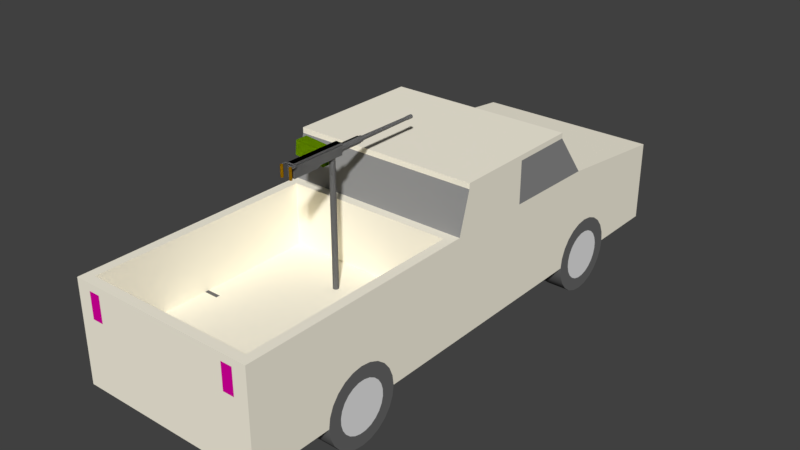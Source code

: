 # Source: pickup.blend  (saved by Blender 2.78.0; exported with 4.5.12 LTS)
import bpy
from mathutils import Matrix  # noqa: F401  (used for matrix-valued properties, if any)

bpy.ops.wm.read_factory_settings(use_empty=True)
scene = bpy.context.scene
scene.name = 'Scene'

# ---- collections
col_collection_1 = bpy.data.collections.new('Collection 1'); scene.collection.children.link(col_collection_1)

# ---- materials (node trees are filled in below, after node groups)
mat_wood = bpy.data.materials.new('WOOD')
mat_wood.alpha_threshold = 0.0
mat_wood.use_transparent_shadow = False
mat_wood.diffuse_color = (0.5, 0.25, 0.0, 1.0)
mat_wood.roughness = 0.5
mat_hmg = bpy.data.materials.new('HMG')
mat_hmg.alpha_threshold = 0.0
mat_hmg.use_transparent_shadow = False
mat_hmg.diffuse_color = (0.2843, 0.2843, 0.2843, 1.0)
mat_hmg.roughness = 0.5
mat_kali = bpy.data.materials.new('KALI')
mat_kali.alpha_threshold = 0.0
mat_kali.use_transparent_shadow = False
mat_kali.diffuse_color = (0.25, 0.5, 0.0, 1.0)
mat_kali.roughness = 0.5
mat_wheel = bpy.data.materials.new('WHEEL')
mat_wheel.alpha_threshold = 0.0
mat_wheel.use_transparent_shadow = False
mat_wheel.diffuse_color = (0.8333, 0.8333, 0.8333, 1.0)
mat_wheel.roughness = 0.5
mat_tire = bpy.data.materials.new('TIRE')
mat_tire.alpha_threshold = 0.0
mat_tire.use_transparent_shadow = False
mat_tire.diffuse_color = (0.1471, 0.1471, 0.1471, 1.0)
mat_tire.roughness = 0.5
mat_lightred = bpy.data.materials.new('LIGHTRED')
mat_lightred.alpha_threshold = 0.0
mat_lightred.use_transparent_shadow = False
mat_lightred.diffuse_color = (0.75, 0.0, 0.3725, 1.0)
mat_lightred.roughness = 0.5
mat_sable = bpy.data.materials.new('SABLE')
mat_sable.alpha_threshold = 0.0
mat_sable.use_transparent_shadow = False
mat_sable.diffuse_color = (1.0, 0.949, 0.8, 1.0)
mat_sable.roughness = 0.5

# ---- material node trees

# ---- world
world_world = bpy.data.worlds.new('World'); scene.world = world_world
world_world.color = (0.05088, 0.05088, 0.05088)
world_world.use_sun_shadow = False
world_world.sun_shadow_jitter_overblur = 0.0
world_world.cycles.sampling_method = 'MANUAL'

# ---- cameras
cam_skp_camera_last_saved_sketchup_view = bpy.data.cameras.new('skp_camera_Last_Saved_SketchUp_View')
cam_skp_camera_last_saved_sketchup_view.clip_start = 1.0
cam_skp_camera_last_saved_sketchup_view.lens = float('inf')
cam_skp_camera_last_saved_sketchup_view.sensor_width = 32.0
cam_skp_camera_last_saved_sketchup_view.sensor_height = 18.0
cam_skp_camera_last_saved_sketchup_view.dof.focus_distance = 0.0
cam_skp_camera_last_saved_sketchup_view.dof.aperture_fstop = 128.0
cam_skp_camera_last_saved_sketchup_view.dof.aperture_blades = 6

# ---- meshes
me_id176 = bpy.data.meshes.new('ID176')
me_id176.from_pydata([(0.137, 0.2003, 5.202e-06), (0.137, 0.9534, 4.488e-05), (0.0, 0.5769, 0.0), (0.484, 1.154, 0.0001188), (0.484, 0.0, 5.805e-05), (0.8787, 1.084, 0.0001873), (0.8787, 0.06958, 0.0001338), (1.136, 0.7772, 0.0002182), (1.136, 0.3765, 0.0001971), (1.136, 0.3765, 0.0001971), (0.8787, 0.06958, 0.0001338), (1.136, 0.7772, 0.0002182), (0.8787, 1.084, 0.0001873), (0.484, 0.0, 5.805e-05), (0.484, 1.154, 0.0001188), (0.137, 0.2003, 5.202e-06), (0.137, 0.9534, 4.488e-05), (0.0, 0.5769, 0.0), (0.137, 0.9534, 4.488e-05), (0.4849, 1.154, -4.578), (0.1379, 0.9536, -4.579), (0.484, 1.154, 0.0001188), (0.484, 1.154, 0.0001188), (0.137, 0.9534, 4.488e-05), (0.4849, 1.154, -4.578), (0.1379, 0.9536, -4.579), (0.0008366, 0.5771, -4.579), (0.0, 0.5769, 0.0), (0.0008366, 0.5771, -4.579), (0.0, 0.5769, 0.0), (0.1379, 0.2006, -4.579), (0.137, 0.2003, 5.202e-06), (0.1379, 0.2006, -4.579), (0.137, 0.2003, 5.202e-06), (0.4849, 0.0002413, -4.579), (0.484, 0.0, 5.805e-05), (0.484, 0.0, 5.805e-05), (0.4849, 0.0002413, -4.579), (0.8795, 0.06982, -4.578), (0.8787, 0.06958, 0.0001338), (0.8787, 0.06958, 0.0001338), (0.8795, 0.06982, -4.578), (1.136, 0.3765, 0.0001971), (1.137, 0.3768, -4.578), (1.137, 0.3768, -4.578), (1.136, 0.3765, 0.0001971), (1.136, 0.7772, 0.0002182), (1.137, 0.7775, -4.578), (1.137, 0.7775, -4.578), (1.136, 0.7772, 0.0002182), (0.8787, 1.084, 0.0001873), (0.8795, 1.084, -4.578), (0.8795, 1.084, -4.578), (0.8787, 1.084, 0.0001873), (0.1379, 0.9536, -4.579), (0.1379, 0.2006, -4.579), (0.0008366, 0.5771, -4.579), (0.4849, 1.154, -4.578), (0.4849, 0.0002413, -4.579), (0.8795, 1.084, -4.578), (0.8795, 0.06982, -4.578), (1.137, 0.7775, -4.578), (1.137, 0.3768, -4.578), (1.137, 0.3768, -4.578), (1.137, 0.7775, -4.578), (0.8795, 0.06982, -4.578), (0.8795, 1.084, -4.578), (0.4849, 0.0002413, -4.579), (0.4849, 1.154, -4.578), (0.1379, 0.2006, -4.579), (0.1379, 0.9536, -4.579), (0.0008366, 0.5771, -4.579)], [], [(0, 1, 2), (1, 0, 3), (3, 0, 4), (3, 4, 5), (5, 4, 6), (5, 6, 7), (7, 6, 8), (9, 10, 11), (11, 10, 12), (10, 13, 12), (12, 13, 14), (13, 15, 14), (14, 15, 16), (17, 16, 15), (18, 19, 20), (19, 18, 21), (22, 23, 24), (25, 24, 23), (18, 26, 27), (26, 18, 20), (25, 23, 28), (29, 28, 23), (27, 30, 31), (30, 27, 26), (28, 29, 32), (33, 32, 29), (34, 31, 30), (31, 34, 35), (36, 37, 33), (32, 33, 37), (38, 35, 34), (35, 38, 39), (40, 41, 36), (37, 36, 41), (38, 42, 39), (42, 38, 43), (44, 41, 45), (40, 45, 41), (43, 46, 42), (46, 43, 47), (48, 44, 49), (45, 49, 44), (47, 50, 46), (50, 47, 51), (52, 48, 53), (49, 53, 48), (21, 51, 19), (51, 21, 50), (53, 22, 52), (24, 52, 22), (54, 55, 56), (55, 54, 57), (55, 57, 58), (58, 57, 59), (58, 59, 60), (60, 59, 61), (60, 61, 62), (63, 64, 65), (64, 66, 65), (65, 66, 67), (66, 68, 67), (67, 68, 69), (68, 70, 69), (71, 69, 70)])
me_id176.polygons.foreach_set('use_smooth', [0, 0, 0, 0, 0, 0, 0, 0, 0, 0, 0, 0, 0, 0, 1, 1, 1, 1, 1, 1, 1, 1, 1, 1, 1, 1, 1, 1, 1, 1, 1, 1, 1, 1, 1, 1, 1, 1, 1, 1, 1, 1, 1, 1, 1, 1, 1, 1, 1, 1, 0, 0, 0, 0, 0, 0, 0, 0, 0, 0, 0, 0, 0, 0])
me_id176.materials.append(mat_wood)
me_id176.use_remesh_preserve_volume = False
me_id176.use_remesh_preserve_attributes = False
me_id176.use_mirror_vertex_groups = False
me_id176.update()
me_id169 = bpy.data.meshes.new('ID169')
me_id169.from_pydata([(1.969, 5.037, 0.0001799), (1.969, 0.0001635, 0.6418), (1.969, 0.0001635, 0.0001799), (1.969, 5.037, 0.6418), (1.969, 5.037, 0.6418), (1.969, 5.037, 0.0001799), (1.969, 0.0001635, 0.6418), (1.969, 0.0001635, 0.0001799), (1.969, 0.0001635, 0.0001799), (0.0008366, 0.0, 0.6416), (0.0004769, 0.0, 0.0), (1.969, 0.0001635, 0.6418), (1.969, 0.0001635, 0.6418), (1.969, 0.0001635, 0.0001799), (0.0008366, 0.0, 0.6416), (0.0004769, 0.0, 0.0), (1.324, 4.329, 0.6417), (1.969, 0.0001635, 0.0001799), (1.324, 0.7074, 0.6417), (1.969, 5.037, 0.0001799), (1.969, 5.037, 0.0001799), (1.324, 4.329, 0.6417), (1.969, 0.0001635, 0.0001799), (1.324, 0.7074, 0.6417), (0.0, 5.036, 0.6416), (1.969, 5.037, 0.0001799), (0.0004769, 5.036, 0.0), (1.969, 5.037, 0.6418), (1.969, 5.037, 0.6418), (0.0, 5.036, 0.6416), (1.969, 5.037, 0.0001799), (0.0004769, 5.036, 0.0), (1.969, 0.0001635, 0.6418), (0.2576, 0.7074, 0.6417), (0.0008366, 0.0, 0.6416), (1.324, 0.7074, 0.6417), (1.324, 4.329, 0.6417), (1.969, 5.037, 0.6418), (0.2576, 4.329, 0.6417), (0.0, 5.036, 0.6416), (1.324, 4.329, 0.6417), (0.2576, 4.329, 0.6417), (1.969, 5.037, 0.6418), (0.0, 5.036, 0.6416), (1.969, 0.0001635, 0.6418), (1.324, 0.7074, 0.6417), (0.2576, 0.7074, 0.6417), (0.0008366, 0.0, 0.6416), (0.2576, 0.7074, 0.6417), (0.0004769, 0.0, 0.0), (0.0008366, 0.0, 0.6416), (0.0008366, 0.0, 0.6416), (0.0004769, 0.0, 0.0), (0.2576, 0.7074, 0.6417), (1.969, 0.0001635, 0.0001799), (0.0004769, 0.0, 0.0), (1.324, 0.7074, 0.6417), (1.324, 0.7074, 0.6417), (0.0004769, 0.0, 0.0), (1.969, 0.0001635, 0.0001799), (1.969, 5.037, 0.0001799), (1.324, 4.329, 0.6417), (0.0004769, 5.036, 0.0), (0.0004769, 5.036, 0.0), (1.324, 4.329, 0.6417), (1.969, 5.037, 0.0001799), (0.0004769, 5.036, 0.0), (0.2576, 4.329, 0.6417), (0.0, 5.036, 0.6416), (0.0, 5.036, 0.6416), (0.2576, 4.329, 0.6417), (0.0004769, 5.036, 0.0), (1.324, 0.7074, 0.6417), (0.0004769, 0.0, 0.0), (0.2576, 0.7074, 0.6417), (0.2576, 0.7074, 0.6417), (0.0004769, 0.0, 0.0), (1.324, 0.7074, 0.6417), (1.324, 4.329, 0.6417), (0.2576, 4.329, 0.6417), (0.0004769, 5.036, 0.0), (0.0004769, 5.036, 0.0), (0.2576, 4.329, 0.6417), (1.324, 4.329, 0.6417)], [], [(0, 1, 2), (1, 0, 3), (4, 5, 6), (7, 6, 5), (8, 9, 10), (9, 8, 11), (12, 13, 14), (15, 14, 13), (16, 17, 18), (17, 16, 19), (20, 21, 22), (23, 22, 21), (24, 25, 26), (25, 24, 27), (28, 29, 30), (31, 30, 29), (32, 33, 34), (33, 32, 35), (35, 32, 36), (36, 32, 37), (38, 37, 39), (37, 38, 36), (40, 41, 42), (43, 42, 41), (42, 44, 40), (40, 44, 45), (45, 44, 46), (47, 46, 44), (48, 49, 50), (51, 52, 53), (54, 55, 56), (57, 58, 59), (60, 61, 62), (63, 64, 65), (66, 67, 68), (69, 70, 71), (72, 73, 74), (75, 76, 77), (78, 79, 80), (81, 82, 83)])
me_id169.materials.append(mat_hmg)
me_id169.use_remesh_preserve_volume = False
me_id169.use_remesh_preserve_attributes = False
me_id169.use_mirror_vertex_groups = False
me_id169.update()
me_id160 = bpy.data.meshes.new('ID160')
me_id160.from_pydata([(0.0, 13.16, 5.849), (0.0, 0.0, 0.0), (1.287e-05, 0.0, 5.849), (0.0, 13.16, 0.0), (0.0, 13.16, 0.0), (0.0, 13.16, 5.849), (0.0, 0.0, 0.0), (1.287e-05, 0.0, 5.849), (0.0, 13.16, 0.0), (5.141, 13.16, 5.849), (5.141, 13.16, -5.658e-06), (0.0, 13.16, 5.849), (0.0, 13.16, 5.849), (0.0, 13.16, 0.0), (5.141, 13.16, 5.849), (5.141, 13.16, -5.658e-06), (5.141, 13.16, -5.658e-06), (0.0, 0.0, 0.0), (0.0, 13.16, 0.0), (5.141, 2.515e-06, -5.658e-06), (5.141, 2.515e-06, -5.658e-06), (5.141, 13.16, -5.658e-06), (0.0, 0.0, 0.0), (0.0, 13.16, 0.0), (5.141, 2.515e-06, 5.849), (0.0, 0.0, 0.0), (5.141, 2.515e-06, -5.658e-06), (1.287e-05, 0.0, 5.849), (1.287e-05, 0.0, 5.849), (5.141, 2.515e-06, 5.849), (0.0, 0.0, 0.0), (5.141, 2.515e-06, -5.658e-06), (1.287e-05, 0.0, 5.849), (5.141, 13.16, 5.849), (0.0, 13.16, 5.849), (5.141, 2.515e-06, 5.849), (5.141, 2.515e-06, 5.849), (1.287e-05, 0.0, 5.849), (5.141, 13.16, 5.849), (0.0, 13.16, 5.849), (5.141, 13.16, -5.658e-06), (5.141, 2.515e-06, 5.849), (5.141, 2.515e-06, -5.658e-06), (5.141, 13.16, 5.849), (5.141, 13.16, 5.849), (5.141, 13.16, -5.658e-06), (5.141, 2.515e-06, 5.849), (5.141, 2.515e-06, -5.658e-06)], [], [(0, 1, 2), (1, 0, 3), (4, 5, 6), (7, 6, 5), (8, 9, 10), (9, 8, 11), (12, 13, 14), (15, 14, 13), (16, 17, 18), (17, 16, 19), (20, 21, 22), (23, 22, 21), (24, 25, 26), (25, 24, 27), (28, 29, 30), (31, 30, 29), (32, 33, 34), (33, 32, 35), (36, 37, 38), (39, 38, 37), (40, 41, 42), (41, 40, 43), (44, 45, 46), (47, 46, 45)])
me_id160.materials.append(mat_kali)
me_id160.use_remesh_preserve_volume = False
me_id160.use_remesh_preserve_attributes = False
me_id160.use_mirror_vertex_groups = False
me_id160.update()
me_id153 = bpy.data.meshes.new('ID153')
me_id153.from_pydata([(0.2256, 0.4291, 0.0), (0.2256, 1.818, 0.0), (0.0, 1.123, 0.0), (0.8161, 0.0, 0.0), (0.8161, 2.247, 0.0), (1.546, 0.0, 0.0), (1.546, 2.247, 0.0), (2.137, 0.4291, 0.0), (2.137, 1.818, 0.0), (2.362, 1.123, 0.0), (2.362, 1.123, 0.0), (2.137, 0.4291, 0.0), (2.137, 1.818, 0.0), (1.546, 2.247, 0.0), (1.546, 0.0, 0.0), (0.8161, 2.247, 0.0), (0.8161, 0.0, 0.0), (0.2256, 1.818, 0.0), (0.2256, 0.4291, 0.0), (0.0, 1.123, 0.0), (2.362, 1.123, -51.95), (2.137, 0.4291, 0.0), (2.137, 0.4291, -51.95), (2.362, 1.123, 0.0), (2.362, 1.123, 0.0), (2.362, 1.123, -51.95), (2.137, 0.4291, 0.0), (2.137, 0.4291, -51.95), (2.137, 1.818, -51.95), (2.137, 1.818, 0.0), (2.137, 1.818, 0.0), (2.137, 1.818, -51.95), (1.546, 2.247, 0.0), (1.546, 2.247, -51.95), (1.546, 2.247, 0.0), (1.546, 2.247, -51.95), (0.8161, 2.247, 0.0), (0.8161, 2.247, -51.95), (0.8161, 2.247, 0.0), (0.8161, 2.247, -51.95), (0.2256, 1.818, 0.0), (0.2256, 1.818, -51.95), (0.2256, 1.818, 0.0), (0.2256, 1.818, -51.95), (0.0, 1.123, -51.95), (0.0, 1.123, 0.0), (0.0, 1.123, -51.95), (0.0, 1.123, 0.0), (0.2256, 0.4291, -51.95), (0.2256, 0.4291, 0.0), (0.2256, 0.4291, -51.95), (0.2256, 0.4291, 0.0), (0.8161, 0.0, 0.0), (0.8161, 0.0, -51.95), (0.8161, 0.0, 0.0), (0.8161, 0.0, -51.95), (1.546, 0.0, 0.0), (1.546, 0.0, -51.95), (1.546, 0.0, 0.0), (1.546, 0.0, -51.95)], [], [(0, 1, 2), (1, 0, 3), (1, 3, 4), (4, 3, 5), (4, 5, 6), (6, 5, 7), (6, 7, 8), (8, 7, 9), (10, 11, 12), (12, 11, 13), (11, 14, 13), (13, 14, 15), (14, 16, 15), (15, 16, 17), (16, 18, 17), (19, 17, 18), (20, 21, 22), (21, 20, 23), (24, 25, 26), (27, 26, 25), (28, 23, 20), (23, 28, 29), (30, 31, 24), (25, 24, 31), (32, 28, 33), (28, 32, 29), (30, 34, 31), (35, 31, 34), (36, 33, 37), (33, 36, 32), (34, 38, 35), (39, 35, 38), (40, 37, 41), (37, 40, 36), (38, 42, 39), (43, 39, 42), (40, 44, 45), (44, 40, 41), (43, 42, 46), (47, 46, 42), (45, 48, 49), (48, 45, 44), (46, 47, 50), (51, 50, 47), (52, 48, 53), (48, 52, 49), (51, 54, 50), (55, 50, 54), (56, 53, 57), (53, 56, 52), (54, 58, 55), (59, 55, 58), (21, 57, 22), (57, 21, 56), (58, 26, 59), (27, 59, 26)])
me_id153.polygons.foreach_set('use_smooth', [0, 0, 0, 0, 0, 0, 0, 0, 0, 0, 0, 0, 0, 0, 0, 0, 1, 1, 1, 1, 1, 1, 1, 1, 1, 1, 1, 1, 1, 1, 1, 1, 1, 1, 1, 1, 1, 1, 1, 1, 1, 1, 1, 1, 1, 1, 1, 1, 1, 1, 1, 1, 1, 1, 1, 1])
me_id153.materials.append(mat_hmg)
me_id153.use_remesh_preserve_volume = False
me_id153.use_remesh_preserve_attributes = False
me_id153.use_mirror_vertex_groups = False
me_id153.update()
me_id144 = bpy.data.meshes.new('ID144')
me_id144.from_pydata([(0.137, 0.2003, 5.202e-06), (0.137, 0.9534, 4.488e-05), (0.0, 0.5769, 0.0), (0.484, 1.154, 0.0001188), (0.484, 0.0, 5.805e-05), (0.8787, 1.084, 0.0001873), (0.8787, 0.06958, 0.0001338), (1.136, 0.7772, 0.0002182), (1.136, 0.3765, 0.0001971), (1.136, 0.3765, 0.0001971), (0.8787, 0.06958, 0.0001338), (1.136, 0.7772, 0.0002182), (0.8787, 1.084, 0.0001873), (0.484, 0.0, 5.805e-05), (0.484, 1.154, 0.0001188), (0.137, 0.2003, 5.202e-06), (0.137, 0.9534, 4.488e-05), (0.0, 0.5769, 0.0), (0.137, 0.9534, 4.488e-05), (0.4849, 1.154, -4.578), (0.1379, 0.9536, -4.579), (0.484, 1.154, 0.0001188), (0.484, 1.154, 0.0001188), (0.137, 0.9534, 4.488e-05), (0.4849, 1.154, -4.578), (0.1379, 0.9536, -4.579), (0.0008366, 0.5771, -4.579), (0.0, 0.5769, 0.0), (0.0008366, 0.5771, -4.579), (0.0, 0.5769, 0.0), (0.1379, 0.2006, -4.579), (0.137, 0.2003, 5.202e-06), (0.1379, 0.2006, -4.579), (0.137, 0.2003, 5.202e-06), (0.4849, 0.0002413, -4.579), (0.484, 0.0, 5.805e-05), (0.484, 0.0, 5.805e-05), (0.4849, 0.0002413, -4.579), (0.8795, 0.06982, -4.578), (0.8787, 0.06958, 0.0001338), (0.8787, 0.06958, 0.0001338), (0.8795, 0.06982, -4.578), (1.136, 0.3765, 0.0001971), (1.137, 0.3768, -4.578), (1.137, 0.3768, -4.578), (1.136, 0.3765, 0.0001971), (1.136, 0.7772, 0.0002182), (1.137, 0.7775, -4.578), (1.137, 0.7775, -4.578), (1.136, 0.7772, 0.0002182), (0.8787, 1.084, 0.0001873), (0.8795, 1.084, -4.578), (0.8795, 1.084, -4.578), (0.8787, 1.084, 0.0001873), (0.1379, 0.9536, -4.579), (0.1379, 0.2006, -4.579), (0.0008366, 0.5771, -4.579), (0.4849, 1.154, -4.578), (0.4849, 0.0002413, -4.579), (0.8795, 1.084, -4.578), (0.8795, 0.06982, -4.578), (1.137, 0.7775, -4.578), (1.137, 0.3768, -4.578), (1.137, 0.3768, -4.578), (1.137, 0.7775, -4.578), (0.8795, 0.06982, -4.578), (0.8795, 1.084, -4.578), (0.4849, 0.0002413, -4.579), (0.4849, 1.154, -4.578), (0.1379, 0.2006, -4.579), (0.1379, 0.9536, -4.579), (0.0008366, 0.5771, -4.579)], [], [(0, 1, 2), (1, 0, 3), (3, 0, 4), (3, 4, 5), (5, 4, 6), (5, 6, 7), (7, 6, 8), (9, 10, 11), (11, 10, 12), (10, 13, 12), (12, 13, 14), (13, 15, 14), (14, 15, 16), (17, 16, 15), (18, 19, 20), (19, 18, 21), (22, 23, 24), (25, 24, 23), (18, 26, 27), (26, 18, 20), (25, 23, 28), (29, 28, 23), (27, 30, 31), (30, 27, 26), (28, 29, 32), (33, 32, 29), (34, 31, 30), (31, 34, 35), (36, 37, 33), (32, 33, 37), (38, 35, 34), (35, 38, 39), (40, 41, 36), (37, 36, 41), (38, 42, 39), (42, 38, 43), (44, 41, 45), (40, 45, 41), (43, 46, 42), (46, 43, 47), (48, 44, 49), (45, 49, 44), (47, 50, 46), (50, 47, 51), (52, 48, 53), (49, 53, 48), (21, 51, 19), (51, 21, 50), (53, 22, 52), (24, 52, 22), (54, 55, 56), (55, 54, 57), (55, 57, 58), (58, 57, 59), (58, 59, 60), (60, 59, 61), (60, 61, 62), (63, 64, 65), (64, 66, 65), (65, 66, 67), (66, 68, 67), (67, 68, 69), (68, 70, 69), (71, 69, 70)])
me_id144.polygons.foreach_set('use_smooth', [0, 0, 0, 0, 0, 0, 0, 0, 0, 0, 0, 0, 0, 0, 1, 1, 1, 1, 1, 1, 1, 1, 1, 1, 1, 1, 1, 1, 1, 1, 1, 1, 1, 1, 1, 1, 1, 1, 1, 1, 1, 1, 1, 1, 1, 1, 1, 1, 1, 1, 0, 0, 0, 0, 0, 0, 0, 0, 0, 0, 0, 0, 0, 0])
me_id144.materials.append(mat_wood)
me_id144.use_remesh_preserve_volume = False
me_id144.use_remesh_preserve_attributes = False
me_id144.use_mirror_vertex_groups = False
me_id144.update()
me_id137 = bpy.data.meshes.new('ID137')
me_id137.from_pydata([(0.0, 2.812, 5.465), (0.0, 0.2153, 4.566), (0.0, 0.2153, 5.465), (0.0, 0.0, 0.0), (0.0, 0.0, 4.566), (0.0, 3.007, 0.0), (0.0, 2.812, 4.566), (0.0, 3.007, 4.566), (0.0, 3.007, 4.566), (0.0, 2.812, 4.566), (0.0, 3.007, 0.0), (0.0, 2.812, 5.465), (0.0, 0.2153, 4.566), (0.0, 0.0, 0.0), (0.0, 0.0, 4.566), (0.0, 0.2153, 5.465), (23.36, 2.812, 4.566), (0.0, 3.007, 4.566), (0.0, 2.812, 4.566), (23.36, 3.007, 4.566), (23.36, 3.007, 4.566), (23.36, 2.812, 4.566), (0.0, 3.007, 4.566), (0.0, 2.812, 4.566), (0.0, 3.007, 4.566), (11.02, 3.007, 0.0), (0.0, 3.007, 0.0), (12.68, 3.007, 0.8165), (23.36, 3.007, 0.8165), (23.36, 3.007, 4.566), (23.36, 3.007, 4.566), (0.0, 3.007, 4.566), (23.36, 3.007, 0.8165), (12.68, 3.007, 0.8165), (11.02, 3.007, 0.0), (0.0, 3.007, 0.0), (11.02, 3.007, 0.0), (0.0, 0.0, 0.0), (0.0, 3.007, 0.0), (11.02, 0.0, 0.0), (11.02, 0.0, 0.0), (11.02, 3.007, 0.0), (0.0, 0.0, 0.0), (0.0, 3.007, 0.0), (23.36, 0.0, 4.566), (12.68, 0.0, 0.8165), (23.36, 0.0, 0.8165), (0.0, 0.0, 0.0), (11.02, 0.0, 0.0), (0.0, 0.0, 4.566), (23.36, 0.0, 4.566), (12.68, 0.0, 0.8165), (0.0, 0.0, 4.566), (0.0, 0.0, 0.0), (11.02, 0.0, 0.0), (23.36, 0.0, 0.8165), (23.36, 0.0, 4.566), (0.0, 0.2153, 4.566), (0.0, 0.0, 4.566), (12.99, 0.2153, 4.566), (23.36, 0.2153, 4.566), (23.36, 0.2153, 4.566), (23.36, 0.0, 4.566), (12.99, 0.2153, 4.566), (0.0, 0.2153, 4.566), (0.0, 0.0, 4.566), (23.36, 0.2153, 5.465), (12.99, 0.2153, 4.566), (23.36, 0.2153, 4.566), (0.0, 0.2153, 4.566), (0.0, 0.2153, 5.465), (0.0, 0.2153, 5.465), (23.36, 0.2153, 5.465), (0.0, 0.2153, 4.566), (12.99, 0.2153, 4.566), (23.36, 0.2153, 4.566), (23.36, 0.2153, 5.465), (0.0, 2.812, 5.465), (0.0, 0.2153, 5.465), (23.36, 2.812, 5.465), (23.36, 2.812, 5.465), (23.36, 0.2153, 5.465), (0.0, 2.812, 5.465), (0.0, 0.2153, 5.465), (0.0, 2.812, 5.465), (23.36, 2.812, 4.566), (0.0, 2.812, 4.566), (23.36, 2.812, 5.465), (23.36, 2.812, 5.465), (0.0, 2.812, 5.465), (23.36, 2.812, 4.566), (0.0, 2.812, 4.566), (23.36, 3.007, 0.8165), (23.36, 0.0, 4.566), (23.36, 0.0, 0.8165), (23.36, 0.2153, 4.566), (23.36, 0.2153, 5.465), (23.36, 2.812, 4.566), (23.36, 3.007, 4.566), (23.36, 2.812, 5.465), (23.36, 2.812, 4.566), (23.36, 0.2153, 5.465), (23.36, 2.812, 5.465), (23.36, 3.007, 4.566), (23.36, 3.007, 0.8165), (23.36, 0.2153, 4.566), (23.36, 0.0, 4.566), (23.36, 0.0, 0.8165), (23.36, 3.007, 0.8165), (12.68, 0.0, 0.8165), (12.68, 3.007, 0.8165), (23.36, 0.0, 0.8165), (23.36, 0.0, 0.8165), (23.36, 3.007, 0.8165), (12.68, 0.0, 0.8165), (12.68, 3.007, 0.8165), (12.68, 3.007, 0.8165), (11.02, 0.0, 0.0), (11.02, 3.007, 0.0), (12.68, 0.0, 0.8165), (12.68, 0.0, 0.8165), (12.68, 3.007, 0.8165), (11.02, 0.0, 0.0), (11.02, 3.007, 0.0)], [], [(0, 1, 2), (1, 3, 4), (3, 1, 5), (5, 1, 6), (6, 1, 0), (5, 6, 7), (8, 9, 10), (11, 12, 9), (9, 12, 10), (10, 12, 13), (14, 13, 12), (15, 12, 11), (16, 17, 18), (17, 16, 19), (20, 21, 22), (23, 22, 21), (24, 25, 26), (25, 24, 27), (27, 24, 28), (28, 24, 29), (30, 31, 32), (32, 31, 33), (33, 31, 34), (35, 34, 31), (36, 37, 38), (37, 36, 39), (40, 41, 42), (43, 42, 41), (44, 45, 46), (45, 47, 48), (47, 45, 49), (49, 45, 44), (50, 51, 52), (52, 51, 53), (54, 53, 51), (55, 51, 50), (56, 57, 58), (57, 56, 59), (59, 56, 60), (61, 62, 63), (63, 62, 64), (65, 64, 62), (66, 67, 68), (67, 66, 69), (69, 66, 70), (71, 72, 73), (73, 72, 74), (75, 74, 72), (76, 77, 78), (77, 76, 79), (80, 81, 82), (83, 82, 81), (84, 85, 86), (85, 84, 87), (88, 89, 90), (91, 90, 89), (92, 93, 94), (93, 92, 95), (95, 92, 96), (96, 92, 97), (97, 92, 98), (99, 96, 97), (100, 101, 102), (103, 104, 100), (100, 104, 101), (101, 104, 105), (105, 104, 106), (107, 106, 104), (108, 109, 110), (109, 108, 111), (112, 113, 114), (115, 114, 113), (116, 117, 118), (117, 116, 119), (120, 121, 122), (123, 122, 121)])
me_id137.materials.append(mat_hmg)
me_id137.use_remesh_preserve_volume = False
me_id137.use_remesh_preserve_attributes = False
me_id137.use_mirror_vertex_groups = False
me_id137.update()
me_id130 = bpy.data.meshes.new('ID130')
me_id130.from_pydata([(11.68, 0.972, 2.755), (36.45, 1.089, 2.582), (36.45, 0.8232, 2.241), (36.45, 0.8232, 2.241), (36.45, 1.089, 2.582), (11.68, 0.972, 2.755), (11.68, 0.972, 2.755), (11.68, 0.6262, 2.313), (36.45, 0.8232, 2.241), (36.45, 0.8232, 2.241), (11.68, 0.6262, 2.313), (11.68, 0.972, 2.755), (36.45, 1.089, 2.582), (11.68, 1.512, 2.91), (11.68, 0.972, 2.755), (11.68, 0.972, 2.755), (11.68, 1.512, 2.91), (36.45, 1.089, 2.582), (36.45, 1.089, 2.582), (36.45, 0.8232, 2.241), (36.62, 0.7278, 2.276), (36.62, 0.7278, 2.276), (36.45, 0.8232, 2.241), (36.45, 1.089, 2.582), (11.68, 0.6262, 2.313), (36.45, 0.8232, 2.241), (36.45, 0.8081, 1.809), (36.45, 0.8081, 1.809), (36.45, 0.8232, 2.241), (11.68, 0.6262, 2.313), (36.45, 1.089, 2.582), (11.68, 1.512, 2.91), (36.45, 1.505, 2.701), (36.45, 1.505, 2.701), (11.68, 1.512, 2.91), (36.45, 1.089, 2.582), (36.62, 0.7278, 2.276), (36.62, 0.7106, 1.781), (36.45, 0.8232, 2.241), (36.45, 0.8232, 2.241), (36.62, 0.7106, 1.781), (36.62, 0.7278, 2.276), (36.62, 1.033, 2.666), (36.62, 0.7278, 2.276), (36.45, 1.089, 2.582), (36.45, 1.089, 2.582), (36.62, 0.7278, 2.276), (36.62, 1.033, 2.666), (11.68, 0.6262, 2.313), (11.68, 0.6065, 1.751), (36.45, 0.8081, 1.809), (36.45, 0.8081, 1.809), (11.68, 0.6065, 1.751), (11.68, 0.6262, 2.313), (36.45, 0.8232, 2.241), (36.45, 0.8081, 1.809), (36.62, 0.7106, 1.781), (36.62, 0.7106, 1.781), (36.45, 0.8081, 1.809), (36.45, 0.8232, 2.241), (36.45, 1.505, 2.701), (11.68, 2.04, 2.718), (11.68, 1.512, 2.91), (11.68, 1.512, 2.91), (11.68, 2.04, 2.718), (36.45, 1.505, 2.701), (36.62, 1.033, 2.666), (36.45, 1.505, 2.701), (36.45, 1.089, 2.582), (36.45, 1.089, 2.582), (36.45, 1.505, 2.701), (36.62, 1.033, 2.666), (36.62, 0.7278, 2.276), (36.62, 0.7106, 1.781), (39.3, 0.7106, 1.781), (39.3, 0.7106, 1.781), (36.62, 0.7106, 1.781), (36.62, 0.7278, 2.276), (36.62, 1.033, 2.666), (36.62, 0.7278, 2.276), (39.3, 0.7279, 2.276), (39.3, 0.7279, 2.276), (36.62, 0.7278, 2.276), (36.62, 1.033, 2.666), (36.45, 0.8081, 1.809), (36.45, 1.05, 1.451), (11.68, 0.6065, 1.751), (11.68, 0.6065, 1.751), (36.45, 1.05, 1.451), (36.45, 0.8081, 1.809), (36.45, 0.8081, 1.809), (36.62, 0.7106, 1.781), (36.62, 0.9873, 1.371), (36.62, 0.9873, 1.371), (36.62, 0.7106, 1.781), (36.45, 0.8081, 1.809), (36.45, 1.505, 2.701), (11.68, 2.04, 2.718), (36.45, 1.911, 2.553), (36.45, 1.911, 2.553), (11.68, 2.04, 2.718), (36.45, 1.505, 2.701), (36.62, 1.033, 2.666), (36.45, 1.505, 2.701), (36.62, 1.508, 2.802), (36.62, 1.508, 2.802), (36.45, 1.505, 2.701), (36.62, 1.033, 2.666), (36.62, 0.7106, 1.781), (39.3, 0.7106, 1.781), (39.3, 0.9873, 1.371), (39.3, 0.9873, 1.371), (39.3, 0.7106, 1.781), (36.62, 0.7106, 1.781), (36.62, 0.7278, 2.276), (39.3, 0.7279, 2.276), (39.3, 0.7106, 1.781), (39.3, 0.7106, 1.781), (39.3, 0.7279, 2.276), (36.62, 0.7278, 2.276), (36.62, 1.033, 2.666), (39.3, 1.033, 2.666), (39.3, 0.7279, 2.276), (39.3, 0.7279, 2.276), (39.3, 1.033, 2.666), (36.62, 1.033, 2.666), (11.68, 0.6065, 1.751), (11.68, 0.9207, 1.286), (36.45, 1.05, 1.451), (36.45, 1.05, 1.451), (11.68, 0.9207, 1.286), (11.68, 0.6065, 1.751), (36.45, 0.8081, 1.809), (36.45, 1.05, 1.451), (36.62, 0.9873, 1.371), (36.62, 0.9873, 1.371), (36.45, 1.05, 1.451), (36.45, 0.8081, 1.809), (36.62, 0.7106, 1.781), (36.62, 0.9873, 1.371), (39.3, 0.9873, 1.371), (39.3, 0.9873, 1.371), (36.62, 0.9873, 1.371), (36.62, 0.7106, 1.781), (11.68, 2.04, 2.718), (36.45, 1.911, 2.553), (11.68, 2.354, 2.252), (11.68, 2.354, 2.252), (36.45, 1.911, 2.553), (11.68, 2.04, 2.718), (36.62, 1.508, 2.802), (36.45, 1.911, 2.553), (36.45, 1.505, 2.701), (36.45, 1.505, 2.701), (36.45, 1.911, 2.553), (36.62, 1.508, 2.802), (39.3, 1.033, 2.666), (36.62, 1.508, 2.802), (36.62, 1.033, 2.666), (36.62, 1.033, 2.666), (36.62, 1.508, 2.802), (39.3, 1.033, 2.666), (39.3, 1.48, 2.002), (39.3, 0.7106, 1.781), (39.3, 0.9873, 1.371), (39.3, 0.9873, 1.371), (39.3, 0.7106, 1.781), (39.3, 1.48, 2.002), (39.3, 0.7279, 2.276), (39.3, 0.7279, 2.276), (39.3, 1.033, 2.666), (39.3, 1.033, 2.666), (36.45, 1.456, 1.303), (11.68, 0.9207, 1.286), (36.45, 1.05, 1.451), (36.45, 1.05, 1.451), (11.68, 0.9207, 1.286), (36.45, 1.456, 1.303), (36.62, 1.452, 1.202), (36.45, 1.05, 1.451), (36.62, 0.9873, 1.371), (36.62, 0.9873, 1.371), (36.45, 1.05, 1.451), (36.62, 1.452, 1.202), (39.3, 1.452, 1.202), (36.62, 0.9873, 1.371), (39.3, 0.9873, 1.371), (39.3, 0.9873, 1.371), (36.62, 0.9873, 1.371), (39.3, 1.452, 1.202), (36.45, 1.911, 2.553), (11.68, 2.354, 2.252), (36.45, 2.152, 2.195), (36.45, 2.152, 2.195), (11.68, 2.354, 2.252), (36.45, 1.911, 2.553), (36.62, 1.508, 2.802), (36.45, 1.911, 2.553), (36.62, 1.973, 2.633), (36.62, 1.973, 2.633), (36.45, 1.911, 2.553), (36.62, 1.508, 2.802), (39.3, 1.033, 2.666), (36.62, 1.508, 2.802), (39.3, 1.508, 2.802), (39.3, 1.508, 2.802), (36.62, 1.508, 2.802), (39.3, 1.033, 2.666), (39.3, 1.48, 2.002), (39.3, 1.452, 1.202), (39.3, 0.9873, 1.371), (39.3, 0.9873, 1.371), (39.3, 1.452, 1.202), (39.3, 1.48, 2.002), (39.3, 1.508, 2.802), (39.3, 1.508, 2.802), (36.45, 1.456, 1.303), (11.68, 0.9207, 1.286), (11.68, 1.449, 1.093), (11.68, 1.449, 1.093), (11.68, 0.9207, 1.286), (36.45, 1.456, 1.303), (36.62, 1.452, 1.202), (36.45, 1.05, 1.451), (36.45, 1.456, 1.303), (36.45, 1.456, 1.303), (36.45, 1.05, 1.451), (36.62, 1.452, 1.202), (39.3, 1.452, 1.202), (36.62, 0.9873, 1.371), (36.62, 1.452, 1.202), (36.62, 1.452, 1.202), (36.62, 0.9873, 1.371), (39.3, 1.452, 1.202), (11.68, 2.354, 2.252), (36.45, 2.152, 2.195), (11.68, 2.334, 1.691), (11.68, 2.334, 1.691), (36.45, 2.152, 2.195), (11.68, 2.354, 2.252), (36.62, 1.973, 2.633), (36.45, 2.152, 2.195), (36.45, 1.911, 2.553), (36.45, 1.911, 2.553), (36.45, 2.152, 2.195), (36.62, 1.973, 2.633), (39.3, 1.508, 2.802), (36.62, 1.973, 2.633), (36.62, 1.508, 2.802), (36.62, 1.508, 2.802), (36.62, 1.973, 2.633), (39.3, 1.508, 2.802), (39.3, 1.928, 1.338), (39.3, 1.928, 1.338), (39.3, 1.973, 2.633), (39.3, 1.973, 2.633), (36.45, 1.871, 1.422), (11.68, 1.449, 1.093), (36.45, 1.456, 1.303), (36.45, 1.456, 1.303), (11.68, 1.449, 1.093), (36.45, 1.871, 1.422), (36.62, 1.928, 1.338), (36.45, 1.456, 1.303), (36.62, 1.452, 1.202), (36.62, 1.452, 1.202), (36.45, 1.456, 1.303), (36.62, 1.928, 1.338), (39.3, 1.928, 1.338), (36.62, 1.452, 1.202), (39.3, 1.452, 1.202), (39.3, 1.452, 1.202), (36.62, 1.452, 1.202), (39.3, 1.928, 1.338), (36.45, 2.152, 2.195), (11.68, 2.334, 1.691), (36.45, 2.137, 1.763), (36.45, 2.137, 1.763), (11.68, 2.334, 1.691), (36.45, 2.152, 2.195), (36.62, 1.973, 2.633), (36.45, 2.152, 2.195), (36.62, 2.25, 2.223), (36.62, 2.25, 2.223), (36.45, 2.152, 2.195), (36.62, 1.973, 2.633), (39.3, 1.508, 2.802), (36.62, 1.973, 2.633), (39.3, 1.973, 2.633), (39.3, 1.973, 2.633), (36.62, 1.973, 2.633), (39.3, 1.508, 2.802), (39.3, 2.233, 1.728), (39.3, 1.928, 1.338), (39.3, 1.928, 1.338), (39.3, 2.233, 1.728), (39.3, 2.25, 2.223), (39.3, 2.25, 2.223), (36.45, 1.871, 1.422), (11.68, 1.449, 1.093), (11.68, 1.989, 1.248), (11.68, 1.989, 1.248), (11.68, 1.449, 1.093), (36.45, 1.871, 1.422), (36.62, 1.928, 1.338), (36.45, 1.456, 1.303), (36.45, 1.871, 1.422), (36.45, 1.871, 1.422), (36.45, 1.456, 1.303), (36.62, 1.928, 1.338), (39.3, 1.928, 1.338), (36.62, 1.452, 1.202), (36.62, 1.928, 1.338), (36.62, 1.928, 1.338), (36.62, 1.452, 1.202), (39.3, 1.928, 1.338), (36.45, 2.137, 1.763), (11.68, 1.989, 1.248), (11.68, 2.334, 1.691), (11.68, 2.334, 1.691), (11.68, 1.989, 1.248), (36.45, 2.137, 1.763), (36.62, 2.25, 2.223), (36.45, 2.137, 1.763), (36.45, 2.152, 2.195), (36.45, 2.152, 2.195), (36.45, 2.137, 1.763), (36.62, 2.25, 2.223), (36.62, 1.973, 2.633), (39.3, 1.973, 2.633), (36.62, 2.25, 2.223), (36.62, 2.25, 2.223), (39.3, 1.973, 2.633), (36.62, 1.973, 2.633), (39.3, 2.233, 1.728), (36.62, 1.928, 1.338), (39.3, 1.928, 1.338), (39.3, 1.928, 1.338), (36.62, 1.928, 1.338), (39.3, 2.233, 1.728), (39.3, 1.973, 2.633), (36.62, 2.25, 2.223), (39.3, 2.25, 2.223), (39.3, 2.25, 2.223), (36.62, 2.25, 2.223), (39.3, 1.973, 2.633), (36.45, 2.137, 1.763), (11.68, 1.989, 1.248), (36.45, 1.871, 1.422), (36.45, 1.871, 1.422), (11.68, 1.989, 1.248), (36.45, 2.137, 1.763), (36.62, 2.233, 1.728), (36.45, 1.871, 1.422), (36.62, 1.928, 1.338), (36.62, 1.928, 1.338), (36.45, 1.871, 1.422), (36.62, 2.233, 1.728), (36.62, 2.25, 2.223), (36.45, 2.137, 1.763), (36.62, 2.233, 1.728), (36.62, 2.233, 1.728), (36.45, 2.137, 1.763), (36.62, 2.25, 2.223), (39.3, 2.25, 2.223), (36.62, 2.233, 1.728), (39.3, 2.233, 1.728), (39.3, 2.233, 1.728), (36.62, 2.233, 1.728), (39.3, 2.25, 2.223), (36.62, 2.233, 1.728), (39.3, 2.233, 1.728), (36.62, 1.928, 1.338), (36.62, 1.928, 1.338), (39.3, 2.233, 1.728), (36.62, 2.233, 1.728), (36.62, 2.25, 2.223), (39.3, 2.25, 2.223), (36.62, 2.233, 1.728), (36.62, 2.233, 1.728), (39.3, 2.25, 2.223), (36.62, 2.25, 2.223), (36.45, 2.137, 1.763), (36.62, 2.233, 1.728), (36.45, 1.871, 1.422), (36.45, 1.871, 1.422), (36.62, 2.233, 1.728), (36.45, 2.137, 1.763)], [], [(0, 1, 2), (3, 4, 5), (6, 7, 8), (9, 10, 11), (12, 13, 14), (15, 16, 17), (18, 19, 20), (21, 22, 23), (24, 25, 26), (27, 28, 29), (30, 31, 32), (33, 34, 35), (36, 37, 38), (39, 40, 41), (42, 43, 44), (45, 46, 47), (48, 49, 50), (51, 52, 53), (54, 55, 56), (57, 58, 59), (60, 61, 62), (63, 64, 65), (66, 67, 68), (69, 70, 71), (72, 73, 74), (75, 76, 77), (78, 79, 80), (81, 82, 83), (84, 85, 86), (87, 88, 89), (90, 91, 92), (93, 94, 95), (96, 97, 98), (99, 100, 101), (102, 103, 104), (105, 106, 107), (108, 109, 110), (111, 112, 113), (114, 115, 116), (117, 118, 119), (120, 121, 122), (123, 124, 125), (126, 127, 128), (129, 130, 131), (132, 133, 134), (135, 136, 137), (138, 139, 140), (141, 142, 143), (144, 145, 146), (147, 148, 149), (150, 151, 152), (153, 154, 155), (156, 157, 158), (159, 160, 161), (162, 163, 164), (165, 166, 167), (162, 168, 163), (166, 169, 167), (162, 170, 168), (169, 171, 167), (172, 173, 174), (175, 176, 177), (178, 179, 180), (181, 182, 183), (184, 185, 186), (187, 188, 189), (190, 191, 192), (193, 194, 195), (196, 197, 198), (199, 200, 201), (202, 203, 204), (205, 206, 207), (208, 209, 210), (211, 212, 213), (214, 170, 162), (167, 171, 215), (216, 217, 218), (219, 220, 221), (222, 223, 224), (225, 226, 227), (228, 229, 230), (231, 232, 233), (234, 235, 236), (237, 238, 239), (240, 241, 242), (243, 244, 245), (246, 247, 248), (249, 250, 251), (252, 209, 208), (213, 212, 253), (254, 214, 162), (167, 215, 255), (256, 257, 258), (259, 260, 261), (262, 263, 264), (265, 266, 267), (268, 269, 270), (271, 272, 273), (274, 275, 276), (277, 278, 279), (280, 281, 282), (283, 284, 285), (286, 287, 288), (289, 290, 291), (292, 162, 293), (294, 167, 295), (296, 254, 162), (167, 255, 297), (298, 299, 300), (301, 302, 303), (304, 305, 306), (307, 308, 309), (310, 311, 312), (313, 314, 315), (316, 317, 318), (319, 320, 321), (322, 323, 324), (325, 326, 327), (328, 329, 330), (331, 332, 333), (296, 162, 292), (295, 167, 297), (334, 335, 336), (337, 338, 339), (340, 341, 342), (343, 344, 345), (346, 347, 348), (349, 350, 351), (352, 353, 354), (355, 356, 357), (358, 359, 360), (361, 362, 363), (364, 365, 366), (367, 368, 369), (370, 371, 372), (373, 374, 375), (376, 377, 378), (379, 380, 381), (382, 383, 384), (385, 386, 387)])
me_id130.materials.append(mat_hmg)
me_id130.use_remesh_preserve_volume = False
me_id130.use_remesh_preserve_attributes = False
me_id130.use_mirror_vertex_groups = False
me_id130.update()
me_id124 = bpy.data.meshes.new('ID124')
me_id124.from_pydata([(10.05, 1.052, 0.5743), (1.265, 1.052, 0.5743), (10.05, 2.005, 0.5693), (10.05, 2.005, 0.5693), (1.265, 1.052, 0.5743), (10.05, 1.052, 0.5743), (10.05, 1.052, 0.5743), (1.265, 0.2923, 1.127), (1.265, 1.052, 0.5743), (1.265, 1.052, 0.5743), (1.265, 0.2923, 1.127), (10.05, 1.052, 0.5743), (10.05, 2.005, 0.5693), (1.265, 2.005, 0.5693), (1.265, 1.052, 0.5743), (1.265, 1.052, 0.5743), (1.265, 2.005, 0.5693), (10.05, 2.005, 0.5693), (10.05, 2.005, 0.5693), (10.03, 1.521, 2.022), (10.05, 1.052, 0.5743), (10.05, 1.052, 0.5743), (10.03, 1.521, 2.022), (10.05, 2.005, 0.5693), (10.05, 1.052, 0.5743), (1.265, 0.2923, 1.127), (10.03, 0.2923, 1.127), (10.03, 0.2923, 1.127), (1.265, 0.2923, 1.127), (10.05, 1.052, 0.5743), (1.265, 1.052, 0.5743), (0.4503, 0.3856, 0.5525), (1.265, 0.2923, 1.127), (1.265, 0.2923, 1.127), (0.4503, 0.3856, 0.5525), (1.265, 1.052, 0.5743), (10.05, 2.005, 0.5693), (10.03, 2.759, 1.13), (1.265, 2.005, 0.5693), (1.265, 2.005, 0.5693), (10.03, 2.759, 1.13), (10.05, 2.005, 0.5693), (1.265, 1.052, 0.5743), (1.265, 2.005, 0.5693), (0.4503, 1.051, 0.0), (0.4503, 1.051, 0.0), (1.265, 2.005, 0.5693), (1.265, 1.052, 0.5743), (10.03, 2.759, 1.13), (10.03, 1.521, 2.022), (10.05, 2.005, 0.5693), (10.05, 2.005, 0.5693), (10.03, 1.521, 2.022), (10.03, 2.759, 1.13), (10.03, 1.521, 2.022), (10.05, 1.052, 0.5743), (10.03, 0.2923, 1.127), (10.03, 0.2923, 1.127), (10.05, 1.052, 0.5743), (10.03, 1.521, 2.022), (1.265, 0.002473, 2.021), (1.265, 0.2923, 1.127), (10.03, 0.2923, 1.127), (10.03, 0.2923, 1.127), (1.265, 0.2923, 1.127), (1.265, 0.002473, 2.021), (1.265, 0.2923, 1.127), (0.4503, 0.3856, 0.5525), (1.073e-06, 0.3856, 0.5525), (1.073e-06, 0.3856, 0.5525), (0.4503, 0.3856, 0.5525), (1.265, 0.2923, 1.127), (1.265, 1.052, 0.5743), (0.4503, 1.051, 0.0), (0.4503, 0.3856, 0.5525), (0.4503, 0.3856, 0.5525), (0.4503, 1.051, 0.0), (1.265, 1.052, 0.5743), (10.03, 2.759, 1.13), (1.265, 2.005, 0.5693), (1.265, 2.759, 1.13), (1.265, 2.759, 1.13), (1.265, 2.005, 0.5693), (10.03, 2.759, 1.13), (1.265, 2.005, 0.5693), (0.4503, 1.991, 0.0), (0.4503, 1.051, 0.0), (0.4503, 1.051, 0.0), (0.4503, 1.991, 0.0), (1.265, 2.005, 0.5693), (10.03, 3.039, 2.028), (10.03, 1.521, 2.022), (10.03, 2.759, 1.13), (10.03, 2.759, 1.13), (10.03, 1.521, 2.022), (10.03, 3.039, 2.028), (10.03, 1.521, 2.022), (10.03, 0.2923, 1.127), (10.03, 0.002482, 2.021), (10.03, 0.002482, 2.021), (10.03, 0.2923, 1.127), (10.03, 1.521, 2.022), (10.03, 0.002482, 2.021), (10.03, 0.2923, 1.127), (1.265, 0.002473, 2.021), (1.265, 0.002473, 2.021), (10.03, 0.2923, 1.127), (10.03, 0.002482, 2.021), (2.027e-06, 0.0, 2.022), (1.265, 0.002473, 2.021), (1.265, 0.2923, 1.127), (1.265, 0.2923, 1.127), (1.265, 0.002473, 2.021), (2.027e-06, 0.0, 2.022), (1.073e-06, 0.2905, 1.128), (1.073e-06, 0.3856, 0.5525), (1.265, 0.2923, 1.127), (1.265, 0.2923, 1.127), (1.073e-06, 0.3856, 0.5525), (1.073e-06, 0.2905, 1.128), (0.4503, 0.3856, 0.5525), (0.4503, 1.051, 0.0), (1.073e-06, 0.3856, 0.5525), (1.073e-06, 0.3856, 0.5525), (0.4503, 1.051, 0.0), (0.4503, 0.3856, 0.5525), (10.03, 3.039, 2.028), (1.265, 2.759, 1.13), (10.03, 2.759, 1.13), (10.03, 2.759, 1.13), (1.265, 2.759, 1.13), (10.03, 3.039, 2.028), (1.265, 2.759, 1.13), (0.4503, 1.991, 0.0), (1.265, 2.005, 0.5693), (1.265, 2.005, 0.5693), (0.4503, 1.991, 0.0), (1.265, 2.759, 1.13), (0.4503, 1.991, 0.0), (0.4503, 1.051, 0.0), (1.073e-06, 1.051, 0.0), (1.073e-06, 1.051, 0.0), (0.4503, 1.051, 0.0), (0.4503, 1.991, 0.0), (10.03, 3.039, 2.028), (10.03, 2.743, 2.917), (10.03, 1.521, 2.022), (10.03, 1.521, 2.022), (10.03, 2.743, 2.917), (10.03, 3.039, 2.028), (10.03, 1.521, 2.022), (10.03, 0.2925, 2.915), (10.03, 0.002482, 2.021), (10.03, 0.002482, 2.021), (10.03, 0.2925, 2.915), (10.03, 1.521, 2.022), (1.265, 0.2925, 2.915), (1.265, 0.002473, 2.021), (10.03, 0.002482, 2.021), (10.03, 0.002482, 2.021), (1.265, 0.002473, 2.021), (1.265, 0.2925, 2.915), (2.027e-06, 0.0, 2.022), (1.073e-06, 0.2905, 1.128), (1.265, 0.2923, 1.127), (1.265, 0.2923, 1.127), (1.073e-06, 0.2905, 1.128), (2.027e-06, 0.0, 2.022), (1.073e-06, 0.2905, 2.916), (2.027e-06, 0.0, 2.022), (1.265, 0.002473, 2.021), (1.265, 0.002473, 2.021), (2.027e-06, 0.0, 2.022), (1.073e-06, 0.2905, 2.916), (1.073e-06, 1.051, 0.0), (1.073e-06, 0.2905, 1.128), (1.073e-06, 0.3856, 0.5525), (1.073e-06, 0.3856, 0.5525), (1.073e-06, 0.2905, 1.128), (1.073e-06, 1.051, 0.0), (0.4503, 1.051, 0.0), (1.073e-06, 1.051, 0.0), (1.073e-06, 0.3856, 0.5525), (1.073e-06, 0.3856, 0.5525), (1.073e-06, 1.051, 0.0), (0.4503, 1.051, 0.0), (1.265, 3.039, 2.028), (10.03, 3.039, 2.028), (1.265, 2.759, 1.13), (1.265, 2.759, 1.13), (10.03, 3.039, 2.028), (1.265, 3.039, 2.028), (1.265, 2.759, 1.13), (0.4503, 2.656, 0.5525), (0.4503, 1.991, 0.0), (0.4503, 1.991, 0.0), (0.4503, 2.656, 0.5525), (1.265, 2.759, 1.13), (0.4503, 1.991, 0.0), (7.033e-06, 1.991, 0.0), (1.073e-06, 1.051, 0.0), (1.073e-06, 1.051, 0.0), (7.033e-06, 1.991, 0.0), (0.4503, 1.991, 0.0), (10.03, 2.743, 2.917), (10.03, 1.991, 3.468), (10.03, 1.521, 2.022), (10.03, 1.521, 2.022), (10.03, 1.991, 3.468), (10.03, 2.743, 2.917), (10.03, 2.743, 2.917), (1.265, 3.039, 2.028), (10.03, 3.039, 2.028), (10.03, 3.039, 2.028), (1.265, 3.039, 2.028), (10.03, 2.743, 2.917), (10.03, 1.521, 2.022), (10.03, 1.051, 3.468), (10.03, 0.2925, 2.915), (10.03, 0.2925, 2.915), (10.03, 1.051, 3.468), (10.03, 1.521, 2.022), (10.03, 0.2925, 2.915), (10.03, 0.002482, 2.021), (1.265, 0.2925, 2.915), (1.265, 0.2925, 2.915), (10.03, 0.002482, 2.021), (10.03, 0.2925, 2.915), (1.073e-06, 0.2905, 2.916), (1.265, 0.2925, 2.915), (1.265, 0.002473, 2.021), (1.265, 0.002473, 2.021), (1.265, 0.2925, 2.915), (1.073e-06, 0.2905, 2.916), (0.0, 1.521, 2.022), (1.073e-06, 0.2905, 1.128), (2.027e-06, 0.0, 2.022), (2.027e-06, 0.0, 2.022), (1.073e-06, 0.2905, 1.128), (0.0, 1.521, 2.022), (0.0, 1.521, 2.022), (2.027e-06, 0.0, 2.022), (1.073e-06, 0.2905, 2.916), (1.073e-06, 0.2905, 2.916), (2.027e-06, 0.0, 2.022), (0.0, 1.521, 2.022), (1.073e-06, 1.051, 0.0), (1.073e-06, 0.2905, 1.128), (1.073e-06, 1.051, 0.5753), (1.073e-06, 1.051, 0.5753), (1.073e-06, 0.2905, 1.128), (1.073e-06, 1.051, 0.0), (1.265, 3.039, 2.028), (7.033e-06, 2.751, 1.128), (1.265, 2.759, 1.13), (1.265, 2.759, 1.13), (7.033e-06, 2.751, 1.128), (1.265, 3.039, 2.028), (1.265, 2.759, 1.13), (7.033e-06, 2.751, 1.128), (0.4503, 2.656, 0.5525), (0.4503, 2.656, 0.5525), (7.033e-06, 2.751, 1.128), (1.265, 2.759, 1.13), (0.4503, 1.991, 0.0), (7.033e-06, 1.991, 0.0), (0.4503, 2.656, 0.5525), (0.4503, 2.656, 0.5525), (7.033e-06, 1.991, 0.0), (0.4503, 1.991, 0.0), (7.033e-06, 1.991, 0.0), (1.073e-06, 1.051, 0.0), (1.073e-06, 1.051, 0.5753), (1.073e-06, 1.051, 0.5753), (1.073e-06, 1.051, 0.0), (7.033e-06, 1.991, 0.0), (10.03, 1.991, 3.468), (10.03, 1.051, 3.468), (10.03, 1.521, 2.022), (10.03, 1.521, 2.022), (10.03, 1.051, 3.468), (10.03, 1.991, 3.468), (10.03, 1.991, 3.468), (1.265, 2.743, 2.917), (10.03, 2.743, 2.917), (10.03, 2.743, 2.917), (1.265, 2.743, 2.917), (10.03, 1.991, 3.468), (1.265, 2.743, 2.917), (10.03, 2.743, 2.917), (1.265, 3.039, 2.028), (1.265, 3.039, 2.028), (10.03, 2.743, 2.917), (1.265, 2.743, 2.917), (10.03, 0.2925, 2.915), (1.265, 1.051, 3.468), (10.03, 1.051, 3.468), (10.03, 1.051, 3.468), (1.265, 1.051, 3.468), (10.03, 0.2925, 2.915), (10.03, 0.2925, 2.915), (1.265, 1.051, 3.468), (1.265, 0.2925, 2.915), (1.265, 0.2925, 2.915), (1.265, 1.051, 3.468), (10.03, 0.2925, 2.915), (0.4071, 0.4432, 3.467), (1.073e-06, 0.2905, 2.916), (1.265, 0.2925, 2.915), (1.265, 0.2925, 2.915), (1.073e-06, 0.2905, 2.916), (0.4071, 0.4432, 3.467), (0.0, 1.521, 2.022), (1.073e-06, 0.2905, 1.128), (1.073e-06, 1.051, 0.5753), (1.073e-06, 1.051, 0.5753), (1.073e-06, 0.2905, 1.128), (0.0, 1.521, 2.022), (0.0, 1.521, 2.022), (1.073e-06, 1.051, 3.468), (1.073e-06, 0.2905, 2.916), (1.073e-06, 0.2905, 2.916), (1.073e-06, 1.051, 3.468), (0.0, 1.521, 2.022), (1.265, 3.039, 2.028), (6.08e-06, 3.042, 2.022), (7.033e-06, 2.751, 1.128), (7.033e-06, 2.751, 1.128), (6.08e-06, 3.042, 2.022), (1.265, 3.039, 2.028), (7.033e-06, 2.751, 1.128), (7.033e-06, 2.656, 0.5525), (0.4503, 2.656, 0.5525), (0.4503, 2.656, 0.5525), (7.033e-06, 2.656, 0.5525), (7.033e-06, 2.751, 1.128), (0.4503, 2.656, 0.5525), (7.033e-06, 2.656, 0.5525), (7.033e-06, 1.991, 0.0), (7.033e-06, 1.991, 0.0), (7.033e-06, 2.656, 0.5525), (0.4503, 2.656, 0.5525), (7.033e-06, 1.991, 0.5753), (7.033e-06, 1.991, 0.5753), (10.03, 1.051, 3.468), (1.265, 1.991, 3.468), (10.03, 1.991, 3.468), (10.03, 1.991, 3.468), (1.265, 1.991, 3.468), (10.03, 1.051, 3.468), (10.03, 1.991, 3.468), (1.265, 2.743, 2.917), (1.265, 1.991, 3.468), (1.265, 1.991, 3.468), (1.265, 2.743, 2.917), (10.03, 1.991, 3.468), (1.265, 2.743, 2.917), (1.265, 3.039, 2.028), (6.08e-06, 3.042, 2.022), (6.08e-06, 3.042, 2.022), (1.265, 3.039, 2.028), (1.265, 2.743, 2.917), (10.03, 1.051, 3.468), (1.265, 1.991, 3.468), (1.265, 1.051, 3.468), (1.265, 1.051, 3.468), (1.265, 1.991, 3.468), (10.03, 1.051, 3.468), (1.265, 1.051, 3.468), (1.265, 0.2925, 2.915), (0.4071, 1.051, 4.019), (0.4071, 1.051, 4.019), (1.265, 0.2925, 2.915), (1.265, 1.051, 3.468), (1.265, 0.2925, 2.915), (0.4071, 0.4432, 3.467), (0.4071, 1.051, 4.019), (0.4071, 1.051, 4.019), (0.4071, 0.4432, 3.467), (1.265, 0.2925, 2.915), (0.4071, 0.4432, 3.467), (1.073e-06, 0.2905, 2.916), (1.073e-06, 0.4432, 3.467), (1.073e-06, 0.4432, 3.467), (1.073e-06, 0.2905, 2.916), (0.4071, 0.4432, 3.467), (7.033e-06, 1.991, 0.5753), (0.0, 1.521, 2.022), (1.073e-06, 1.051, 0.5753), (1.073e-06, 1.051, 0.5753), (0.0, 1.521, 2.022), (7.033e-06, 1.991, 0.5753), (1.073e-06, 1.051, 3.468), (1.073e-06, 0.2905, 2.916), (1.073e-06, 0.4432, 3.467), (1.073e-06, 0.4432, 3.467), (1.073e-06, 0.2905, 2.916), (1.073e-06, 1.051, 3.468), (7.033e-06, 1.991, 3.468), (1.073e-06, 1.051, 3.468), (0.0, 1.521, 2.022), (0.0, 1.521, 2.022), (1.073e-06, 1.051, 3.468), (7.033e-06, 1.991, 3.468), (6.08e-06, 3.042, 2.022), (7.033e-06, 2.751, 1.128), (0.0, 1.521, 2.022), (0.0, 1.521, 2.022), (7.033e-06, 2.751, 1.128), (6.08e-06, 3.042, 2.022), (7.033e-06, 2.751, 1.128), (7.033e-06, 2.656, 0.5525), (7.033e-06, 1.991, 0.5753), (7.033e-06, 1.991, 0.5753), (7.033e-06, 2.656, 0.5525), (7.033e-06, 2.751, 1.128), (7.033e-06, 1.991, 0.0), (7.033e-06, 1.991, 0.0), (1.265, 1.991, 3.468), (0.4071, 2.598, 3.467), (1.265, 2.743, 2.917), (1.265, 2.743, 2.917), (0.4071, 2.598, 3.467), (1.265, 1.991, 3.468), (1.265, 2.743, 2.917), (7.033e-06, 2.751, 2.916), (6.08e-06, 3.042, 2.022), (6.08e-06, 3.042, 2.022), (7.033e-06, 2.751, 2.916), (1.265, 2.743, 2.917), (1.265, 1.051, 3.468), (1.265, 1.991, 3.468), (0.4071, 1.991, 4.019), (0.4071, 1.991, 4.019), (1.265, 1.991, 3.468), (1.265, 1.051, 3.468), (1.265, 1.051, 3.468), (0.4071, 1.051, 4.019), (0.4071, 1.991, 4.019), (0.4071, 1.991, 4.019), (0.4071, 1.051, 4.019), (1.265, 1.051, 3.468), (0.4071, 1.051, 4.019), (1.073e-06, 1.051, 4.019), (0.4071, 0.4432, 3.467), (0.4071, 0.4432, 3.467), (1.073e-06, 1.051, 4.019), (0.4071, 1.051, 4.019), (0.4071, 0.4432, 3.467), (1.073e-06, 0.4432, 3.467), (1.073e-06, 1.051, 4.019), (1.073e-06, 1.051, 4.019), (1.073e-06, 0.4432, 3.467), (0.4071, 0.4432, 3.467), (7.033e-06, 2.751, 1.128), (0.0, 1.521, 2.022), (7.033e-06, 1.991, 0.5753), (7.033e-06, 1.991, 0.5753), (0.0, 1.521, 2.022), (7.033e-06, 2.751, 1.128), (1.073e-06, 1.051, 4.019), (1.073e-06, 1.051, 4.019), (7.033e-06, 1.991, 3.468), (1.073e-06, 1.051, 4.019), (1.073e-06, 1.051, 3.468), (1.073e-06, 1.051, 3.468), (1.073e-06, 1.051, 4.019), (7.033e-06, 1.991, 3.468), (7.033e-06, 2.751, 2.916), (7.033e-06, 1.991, 3.468), (0.0, 1.521, 2.022), (0.0, 1.521, 2.022), (7.033e-06, 1.991, 3.468), (7.033e-06, 2.751, 2.916), (6.08e-06, 3.042, 2.022), (0.0, 1.521, 2.022), (7.033e-06, 2.751, 2.916), (7.033e-06, 2.751, 2.916), (0.0, 1.521, 2.022), (6.08e-06, 3.042, 2.022), (7.033e-06, 2.598, 3.467), (1.265, 2.743, 2.917), (0.4071, 2.598, 3.467), (0.4071, 2.598, 3.467), (1.265, 2.743, 2.917), (7.033e-06, 2.598, 3.467), (1.265, 1.991, 3.468), (0.4071, 1.991, 4.019), (0.4071, 2.598, 3.467), (0.4071, 2.598, 3.467), (0.4071, 1.991, 4.019), (1.265, 1.991, 3.468), (7.033e-06, 2.598, 3.467), (7.033e-06, 2.751, 2.916), (1.265, 2.743, 2.917), (1.265, 2.743, 2.917), (7.033e-06, 2.751, 2.916), (7.033e-06, 2.598, 3.467), (0.4071, 1.051, 4.019), (0.4071, 1.991, 4.019), (7.033e-06, 1.991, 4.019), (7.033e-06, 1.991, 4.019), (0.4071, 1.991, 4.019), (0.4071, 1.051, 4.019), (0.4071, 1.051, 4.019), (1.073e-06, 1.051, 4.019), (7.033e-06, 1.991, 4.019), (7.033e-06, 1.991, 4.019), (1.073e-06, 1.051, 4.019), (0.4071, 1.051, 4.019), (7.033e-06, 1.991, 3.468), (1.073e-06, 1.051, 4.019), (7.033e-06, 1.991, 4.019), (7.033e-06, 1.991, 4.019), (1.073e-06, 1.051, 4.019), (7.033e-06, 1.991, 3.468), (7.033e-06, 2.751, 2.916), (7.033e-06, 1.991, 3.468), (7.033e-06, 1.991, 4.019), (7.033e-06, 1.991, 4.019), (7.033e-06, 1.991, 3.468), (7.033e-06, 2.751, 2.916), (0.4071, 1.991, 4.019), (7.033e-06, 2.598, 3.467), (0.4071, 2.598, 3.467), (0.4071, 2.598, 3.467), (7.033e-06, 2.598, 3.467), (0.4071, 1.991, 4.019), (7.033e-06, 2.751, 2.916), (7.033e-06, 2.598, 3.467), (7.033e-06, 1.991, 4.019), (7.033e-06, 1.991, 4.019), (7.033e-06, 2.598, 3.467), (7.033e-06, 2.751, 2.916), (0.4071, 1.991, 4.019), (7.033e-06, 1.991, 4.019), (7.033e-06, 2.598, 3.467), (7.033e-06, 2.598, 3.467), (7.033e-06, 1.991, 4.019), (0.4071, 1.991, 4.019)], [], [(0, 1, 2), (3, 4, 5), (6, 7, 8), (9, 10, 11), (12, 13, 14), (15, 16, 17), (18, 19, 20), (21, 22, 23), (24, 25, 26), (27, 28, 29), (30, 31, 32), (33, 34, 35), (36, 37, 38), (39, 40, 41), (42, 43, 44), (45, 46, 47), (48, 49, 50), (51, 52, 53), (54, 55, 56), (57, 58, 59), (60, 61, 62), (63, 64, 65), (66, 67, 68), (69, 70, 71), (72, 73, 74), (75, 76, 77), (78, 79, 80), (81, 82, 83), (84, 85, 86), (87, 88, 89), (90, 91, 92), (93, 94, 95), (96, 97, 98), (99, 100, 101), (102, 103, 104), (105, 106, 107), (108, 109, 110), (111, 112, 113), (114, 115, 116), (117, 118, 119), (120, 121, 122), (123, 124, 125), (126, 127, 128), (129, 130, 131), (132, 133, 134), (135, 136, 137), (138, 139, 140), (141, 142, 143), (144, 145, 146), (147, 148, 149), (150, 151, 152), (153, 154, 155), (156, 157, 158), (159, 160, 161), (162, 163, 164), (165, 166, 167), (168, 169, 170), (171, 172, 173), (174, 175, 176), (177, 178, 179), (180, 181, 182), (183, 184, 185), (186, 187, 188), (189, 190, 191), (192, 193, 194), (195, 196, 197), (198, 199, 200), (201, 202, 203), (204, 205, 206), (207, 208, 209), (210, 211, 212), (213, 214, 215), (216, 217, 218), (219, 220, 221), (222, 223, 224), (225, 226, 227), (228, 229, 230), (231, 232, 233), (234, 235, 236), (237, 238, 239), (240, 241, 242), (243, 244, 245), (246, 247, 248), (249, 250, 251), (252, 253, 254), (255, 256, 257), (258, 259, 260), (261, 262, 263), (264, 265, 266), (267, 268, 269), (270, 271, 272), (273, 274, 275), (276, 277, 278), (279, 280, 281), (282, 283, 284), (285, 286, 287), (288, 289, 290), (291, 292, 293), (294, 295, 296), (297, 298, 299), (300, 301, 302), (303, 304, 305), (306, 307, 308), (309, 310, 311), (312, 313, 314), (315, 316, 317), (318, 319, 320), (321, 322, 323), (324, 325, 326), (327, 328, 329), (330, 331, 332), (333, 334, 335), (336, 337, 338), (339, 340, 341), (342, 273, 275), (270, 272, 343), (344, 345, 346), (347, 348, 349), (350, 351, 352), (353, 354, 355), (356, 357, 358), (359, 360, 361), (362, 363, 364), (365, 366, 367), (368, 369, 370), (371, 372, 373), (374, 375, 376), (377, 378, 379), (380, 381, 382), (383, 384, 385), (386, 387, 388), (389, 390, 391), (392, 393, 394), (395, 396, 397), (398, 399, 400), (401, 402, 403), (404, 405, 406), (407, 408, 409), (410, 411, 412), (413, 414, 415), (411, 416, 412), (413, 417, 414), (418, 419, 420), (421, 422, 423), (424, 425, 426), (427, 428, 429), (430, 431, 432), (433, 434, 435), (436, 437, 438), (439, 440, 441), (442, 443, 444), (445, 446, 447), (448, 449, 450), (451, 452, 453), (454, 455, 456), (457, 458, 459), (392, 394, 460), (461, 395, 397), (462, 463, 464), (465, 466, 467), (468, 469, 470), (471, 472, 473), (474, 475, 476), (477, 478, 479), (480, 481, 482), (483, 484, 485), (486, 487, 488), (489, 490, 491), (492, 493, 494), (495, 496, 497), (498, 499, 500), (501, 502, 503), (504, 505, 506), (507, 508, 509), (510, 511, 512), (513, 514, 515), (516, 517, 518), (519, 520, 521), (522, 523, 524), (525, 526, 527), (528, 529, 530), (531, 532, 533), (534, 535, 536), (537, 538, 539)])
me_id124.materials.append(mat_hmg)
me_id124.use_remesh_preserve_volume = False
me_id124.use_remesh_preserve_attributes = False
me_id124.use_mirror_vertex_groups = False
me_id124.update()
me_id118 = bpy.data.meshes.new('ID118')
me_id118.from_pydata([(11.66, 0.9715, 3.038), (11.66, 0.4628, 2.493), (9.312, 0.9715, 3.038), (9.312, 0.9715, 3.038), (11.66, 0.4628, 2.493), (11.66, 0.9715, 3.038), (9.312, 0.9715, 3.038), (9.312, 0.4628, 2.493), (11.66, 0.4628, 2.493), (11.66, 0.4628, 2.493), (9.312, 0.4628, 2.493), (9.312, 0.9715, 3.038), (11.66, 0.9715, 3.038), (9.312, 1.703, 3.179), (9.312, 0.9715, 3.038), (9.312, 0.9715, 3.038), (9.312, 1.703, 3.179), (11.66, 0.9715, 3.038), (11.66, 1.555, 1.983), (11.66, 0.4628, 2.493), (11.66, 0.9715, 3.038), (11.66, 0.9715, 3.038), (11.66, 0.4628, 2.493), (11.66, 1.555, 1.983), (11.66, 0.4628, 2.493), (11.66, 0.3715, 1.753), (9.312, 0.4628, 2.493), (9.312, 0.4628, 2.493), (11.66, 0.3715, 1.753), (11.66, 0.4628, 2.493), (11.66, 0.9715, 3.038), (9.312, 1.703, 3.179), (11.66, 1.703, 3.179), (11.66, 1.703, 3.179), (9.312, 1.703, 3.179), (11.66, 0.9715, 3.038), (11.66, 1.555, 1.983), (11.66, 0.4628, 2.493), (11.66, 0.3715, 1.753), (11.66, 0.3715, 1.753), (11.66, 0.4628, 2.493), (11.66, 1.555, 1.983), (11.66, 1.703, 3.179), (11.66, 1.555, 1.983), (11.66, 0.9715, 3.038), (11.66, 0.9715, 3.038), (11.66, 1.555, 1.983), (11.66, 1.703, 3.179), (9.312, 0.4628, 2.493), (9.312, 0.3715, 1.753), (11.66, 0.3715, 1.753), (11.66, 0.3715, 1.753), (9.312, 0.3715, 1.753), (9.312, 0.4628, 2.493), (11.66, 1.703, 3.179), (9.312, 2.378, 2.864), (9.312, 1.703, 3.179), (9.312, 1.703, 3.179), (9.312, 2.378, 2.864), (11.66, 1.703, 3.179), (11.66, 1.555, 1.983), (11.66, 0.3715, 1.753), (11.66, 0.7322, 1.101), (11.66, 0.7322, 1.101), (11.66, 0.3715, 1.753), (11.66, 1.555, 1.983), (11.66, 2.378, 2.864), (11.66, 1.703, 3.179), (11.66, 1.555, 1.983), (11.66, 1.555, 1.983), (11.66, 1.703, 3.179), (11.66, 2.378, 2.864), (11.66, 0.3715, 1.753), (11.66, 0.7322, 1.101), (9.312, 0.3715, 1.753), (9.312, 0.3715, 1.753), (11.66, 0.7322, 1.101), (11.66, 0.3715, 1.753), (11.66, 1.703, 3.179), (9.312, 2.378, 2.864), (11.66, 2.378, 2.864), (11.66, 2.378, 2.864), (9.312, 2.378, 2.864), (11.66, 1.703, 3.179), (11.66, 1.555, 1.983), (11.66, 0.7322, 1.101), (11.66, 1.407, 0.7859), (11.66, 1.407, 0.7859), (11.66, 0.7322, 1.101), (11.66, 1.555, 1.983), (11.66, 2.739, 2.212), (11.66, 2.378, 2.864), (11.66, 1.555, 1.983), (11.66, 1.555, 1.983), (11.66, 2.378, 2.864), (11.66, 2.739, 2.212), (9.312, 0.3715, 1.753), (9.312, 0.7322, 1.101), (11.66, 0.7322, 1.101), (11.66, 0.7322, 1.101), (9.312, 0.7322, 1.101), (9.312, 0.3715, 1.753), (11.66, 2.378, 2.864), (9.312, 2.739, 2.212), (9.312, 2.378, 2.864), (9.312, 2.378, 2.864), (9.312, 2.739, 2.212), (11.66, 2.378, 2.864), (11.66, 2.139, 0.9276), (11.66, 1.555, 1.983), (11.66, 1.407, 0.7859), (11.66, 1.407, 0.7859), (11.66, 1.555, 1.983), (11.66, 2.139, 0.9276), (11.66, 0.7322, 1.101), (11.66, 1.407, 0.7859), (9.312, 0.7322, 1.101), (9.312, 0.7322, 1.101), (11.66, 1.407, 0.7859), (11.66, 0.7322, 1.101), (11.66, 2.739, 2.212), (11.66, 1.555, 1.983), (11.66, 2.648, 1.472), (11.66, 2.648, 1.472), (11.66, 1.555, 1.983), (11.66, 2.739, 2.212), (11.66, 2.378, 2.864), (9.312, 2.739, 2.212), (11.66, 2.739, 2.212), (11.66, 2.739, 2.212), (9.312, 2.739, 2.212), (11.66, 2.378, 2.864), (11.66, 2.648, 1.472), (11.66, 1.555, 1.983), (11.66, 2.139, 0.9276), (11.66, 2.139, 0.9276), (11.66, 1.555, 1.983), (11.66, 2.648, 1.472), (11.66, 2.139, 0.9276), (9.312, 1.407, 0.7859), (11.66, 1.407, 0.7859), (11.66, 1.407, 0.7859), (9.312, 1.407, 0.7859), (11.66, 2.139, 0.9276), (11.66, 1.407, 0.7859), (9.312, 0.7322, 1.101), (9.312, 1.407, 0.7859), (9.312, 1.407, 0.7859), (9.312, 0.7322, 1.101), (11.66, 1.407, 0.7859), (11.66, 2.739, 2.212), (9.312, 2.648, 1.472), (11.66, 2.648, 1.472), (11.66, 2.648, 1.472), (9.312, 2.648, 1.472), (11.66, 2.739, 2.212), (11.66, 2.739, 2.212), (9.312, 2.648, 1.472), (9.312, 2.739, 2.212), (9.312, 2.739, 2.212), (9.312, 2.648, 1.472), (11.66, 2.739, 2.212), (11.66, 2.648, 1.472), (9.312, 2.139, 0.9276), (11.66, 2.139, 0.9276), (11.66, 2.139, 0.9276), (9.312, 2.139, 0.9276), (11.66, 2.648, 1.472), (11.66, 2.139, 0.9276), (9.312, 1.407, 0.7859), (9.312, 2.139, 0.9276), (9.312, 2.139, 0.9276), (9.312, 1.407, 0.7859), (11.66, 2.139, 0.9276), (11.66, 2.648, 1.472), (9.312, 2.139, 0.9276), (9.312, 2.648, 1.472), (9.312, 2.648, 1.472), (9.312, 2.139, 0.9276), (11.66, 2.648, 1.472)], [], [(0, 1, 2), (3, 4, 5), (6, 7, 8), (9, 10, 11), (12, 13, 14), (15, 16, 17), (18, 19, 20), (21, 22, 23), (24, 25, 26), (27, 28, 29), (30, 31, 32), (33, 34, 35), (36, 37, 38), (39, 40, 41), (42, 43, 44), (45, 46, 47), (48, 49, 50), (51, 52, 53), (54, 55, 56), (57, 58, 59), (60, 61, 62), (63, 64, 65), (66, 67, 68), (69, 70, 71), (72, 73, 74), (75, 76, 77), (78, 79, 80), (81, 82, 83), (84, 85, 86), (87, 88, 89), (90, 91, 92), (93, 94, 95), (96, 97, 98), (99, 100, 101), (102, 103, 104), (105, 106, 107), (108, 109, 110), (111, 112, 113), (114, 115, 116), (117, 118, 119), (120, 121, 122), (123, 124, 125), (126, 127, 128), (129, 130, 131), (132, 133, 134), (135, 136, 137), (138, 139, 140), (141, 142, 143), (144, 145, 146), (147, 148, 149), (150, 151, 152), (153, 154, 155), (156, 157, 158), (159, 160, 161), (162, 163, 164), (165, 166, 167), (168, 169, 170), (171, 172, 173), (174, 175, 176), (177, 178, 179)])
me_id118.materials.append(mat_hmg)
me_id118.use_remesh_preserve_volume = False
me_id118.use_remesh_preserve_attributes = False
me_id118.use_mirror_vertex_groups = False
me_id118.update()
me_id110 = bpy.data.meshes.new('ID110')
me_id110.from_pydata([(-10.0, 26.48, 14.67), (-10.0, 26.43, 17.41), (-10.0, 25.82, 12.01), (-10.0, 25.68, 20.04), (-10.0, 24.49, 9.61), (-10.0, 24.26, 22.39), (-10.0, 22.59, 7.637), (-10.0, 22.29, 24.29), (-10.0, 20.24, 6.223), (-10.0, 19.89, 25.62), (-10.0, 17.61, 5.465), (-10.0, 17.23, 26.28), (-10.0, 14.87, 5.415), (-10.0, 14.49, 26.23), (-10.0, 12.21, 6.076), (-10.0, 11.85, 25.47), (-10.0, 9.811, 7.403), (-10.0, 9.506, 24.06), (-10.0, 7.837, 9.306), (-10.0, 7.604, 22.09), (-10.0, 6.424, 11.65), (-10.0, 6.277, 19.69), (-10.0, 5.666, 14.29), (-10.0, 5.616, 17.03)], [], [(0, 1, 2), (1, 3, 2), (2, 3, 4), (3, 5, 4), (4, 5, 6), (5, 7, 6), (6, 7, 8), (7, 9, 8), (8, 9, 10), (9, 11, 10), (10, 11, 12), (11, 13, 12), (12, 13, 14), (13, 15, 14), (14, 15, 16), (15, 17, 16), (16, 17, 18), (17, 19, 18), (18, 19, 20), (19, 21, 20), (20, 21, 22), (23, 22, 21)])
me_id110.materials.append(mat_wheel)
me_id110.use_remesh_preserve_volume = False
me_id110.use_remesh_preserve_attributes = False
me_id110.use_mirror_vertex_groups = False
me_id110.update()
me_id104 = bpy.data.meshes.new('ID104')
me_id104.from_pydata([(-10.0, 32.1, 16.05), (-10.0, 31.55, 20.2), (-10.0, 31.55, 11.9), (-10.0, 29.95, 8.025), (-10.0, 29.95, 24.07), (-10.0, 27.4, 4.701), (-10.0, 27.4, 27.4), (-10.0, 26.48, 14.67), (-10.0, 25.82, 12.01), (-10.0, 24.49, 9.61), (-10.0, 24.07, 2.15), (-10.0, 22.59, 7.637), (-10.0, 20.24, 6.223), (-10.0, 20.2, 0.5469), (-10.0, 17.61, 5.465), (-10.0, 16.05, -4.152e-31), (-10.0, 14.87, 5.415), (-10.0, 12.21, 6.076), (-10.0, 11.9, 0.5469), (-10.0, 9.811, 7.403), (-10.0, 8.025, 2.15), (-10.0, 7.837, 9.306), (-10.0, 6.424, 11.65), (-10.0, 5.666, 14.29), (-10.0, 5.616, 17.03), (-10.0, 4.701, 4.701), (-10.0, 26.43, 17.41), (-10.0, 25.68, 20.04), (-10.0, 24.26, 22.39), (-10.0, 24.07, 29.95), (-10.0, 22.29, 24.29), (-10.0, 20.2, 31.55), (-10.0, 19.89, 25.62), (-10.0, 17.23, 26.28), (-10.0, 16.05, 32.1), (-10.0, 14.49, 26.23), (-10.0, 11.9, 31.55), (-10.0, 11.85, 25.47), (-10.0, 9.506, 24.06), (-10.0, 8.025, 29.95), (-10.0, 7.604, 22.09), (-10.0, 6.277, 19.69), (-10.0, 4.701, 27.4), (-10.0, 2.15, 8.025), (-10.0, 2.15, 24.07), (-10.0, 0.5469, 11.9), (-10.0, 0.5469, 20.2), (-10.0, 0.0, 16.05), (0.0, 27.4, 27.4), (-10.0, 27.4, 27.4), (0.0, 29.95, 24.07), (-10.0, 29.95, 24.07), (0.0, 31.55, 20.2), (-10.0, 31.55, 20.2), (0.0, 32.1, 16.05), (-10.0, 32.1, 16.05), (0.0, 31.55, 11.9), (-10.0, 31.55, 11.9), (0.0, 29.95, 8.025), (-10.0, 29.95, 8.025), (0.0, 27.4, 4.701), (-10.0, 27.4, 4.701), (7.105e-15, 24.07, 2.15), (-10.0, 24.07, 2.15), (7.105e-15, 20.2, 0.5469), (-10.0, 20.2, 0.5469), (7.105e-15, 16.05, 0.0), (-10.0, 16.05, -4.152e-31), (7.105e-15, 11.9, 0.5469), (-10.0, 11.9, 0.5469), (7.105e-15, 8.025, 2.15), (-10.0, 8.025, 2.15), (1.421e-14, 4.701, 4.701), (-10.0, 4.701, 4.701), (-10.0, 2.15, 8.025), (1.421e-14, 2.15, 8.025), (-10.0, 0.5469, 11.9), (1.421e-14, 0.5469, 11.9), (-10.0, 0.0, 16.05), (1.421e-14, 0.0, 16.05), (-10.0, 0.5469, 20.2), (1.421e-14, 0.5469, 20.2), (-10.0, 2.15, 24.07), (1.421e-14, 2.15, 24.07), (-10.0, 4.701, 27.4), (1.421e-14, 4.701, 27.4), (7.105e-15, 8.025, 29.95), (-10.0, 8.025, 29.95), (7.105e-15, 11.9, 31.55), (-10.0, 11.9, 31.55), (7.105e-15, 16.05, 32.1), (-10.0, 16.05, 32.1), (7.105e-15, 20.2, 31.55), (-10.0, 20.2, 31.55), (7.105e-15, 24.07, 29.95), (-10.0, 24.07, 29.95)], [], [(0, 1, 2), (2, 1, 3), (1, 4, 3), (3, 4, 5), (4, 6, 5), (6, 7, 5), (7, 8, 5), (8, 9, 5), (5, 9, 10), (9, 11, 10), (11, 12, 10), (10, 12, 13), (12, 14, 13), (13, 14, 15), (14, 16, 15), (16, 17, 15), (15, 17, 18), (17, 19, 18), (18, 19, 20), (19, 21, 20), (21, 22, 20), (22, 23, 20), (24, 25, 23), (20, 23, 25), (7, 6, 26), (26, 6, 27), (27, 6, 28), (6, 29, 28), (28, 29, 30), (29, 31, 30), (30, 31, 32), (32, 31, 33), (31, 34, 33), (33, 34, 35), (34, 36, 35), (35, 36, 37), (37, 36, 38), (36, 39, 38), (38, 39, 40), (40, 39, 41), (41, 39, 24), (39, 42, 24), (24, 42, 25), (25, 42, 43), (42, 44, 43), (43, 44, 45), (44, 46, 45), (47, 45, 46), (48, 49, 50), (51, 50, 49), (50, 51, 52), (53, 52, 51), (52, 53, 54), (55, 54, 53), (54, 55, 56), (57, 56, 55), (56, 57, 58), (59, 58, 57), (58, 59, 60), (61, 60, 59), (62, 60, 63), (61, 63, 60), (64, 62, 65), (63, 65, 62), (66, 64, 67), (65, 67, 64), (68, 66, 69), (67, 69, 66), (70, 68, 71), (69, 71, 68), (72, 70, 73), (71, 73, 70), (74, 75, 73), (72, 73, 75), (76, 77, 74), (75, 74, 77), (78, 79, 76), (77, 76, 79), (80, 81, 78), (79, 78, 81), (82, 83, 80), (81, 80, 83), (84, 85, 82), (83, 82, 85), (85, 84, 86), (87, 86, 84), (88, 86, 89), (87, 89, 86), (90, 88, 91), (89, 91, 88), (92, 90, 93), (91, 93, 90), (94, 92, 95), (93, 95, 92), (94, 95, 48), (49, 48, 95)])
me_id104.polygons.foreach_set('use_smooth', [0, 0, 0, 0, 0, 0, 0, 0, 0, 0, 0, 0, 0, 0, 0, 0, 0, 0, 0, 0, 0, 0, 0, 0, 0, 0, 0, 0, 0, 0, 0, 0, 0, 0, 0, 0, 0, 0, 0, 0, 0, 0, 0, 0, 0, 0, 0, 0, 1, 1, 1, 1, 1, 1, 1, 1, 1, 1, 1, 1, 1, 1, 1, 1, 1, 1, 1, 1, 1, 1, 1, 1, 1, 1, 1, 1, 1, 1, 1, 1, 1, 1, 1, 1, 1, 1, 1, 1, 1, 1, 1, 1, 1, 1, 1, 1])
me_id104.materials.append(mat_tire)
me_id104.use_remesh_preserve_volume = False
me_id104.use_remesh_preserve_attributes = False
me_id104.use_mirror_vertex_groups = False
me_id104.update()
me_id97 = bpy.data.meshes.new('ID97')
me_id97.from_pydata([(-10.0, 26.48, 14.67), (-10.0, 26.43, 17.41), (-10.0, 25.82, 12.01), (-10.0, 25.68, 20.04), (-10.0, 24.49, 9.61), (-10.0, 24.26, 22.39), (-10.0, 22.59, 7.637), (-10.0, 22.29, 24.29), (-10.0, 20.24, 6.223), (-10.0, 19.89, 25.62), (-10.0, 17.61, 5.465), (-10.0, 17.23, 26.28), (-10.0, 14.87, 5.415), (-10.0, 14.49, 26.23), (-10.0, 12.21, 6.076), (-10.0, 11.85, 25.47), (-10.0, 9.811, 7.403), (-10.0, 9.506, 24.06), (-10.0, 7.837, 9.306), (-10.0, 7.604, 22.09), (-10.0, 6.424, 11.65), (-10.0, 6.277, 19.69), (-10.0, 5.666, 14.29), (-10.0, 5.616, 17.03)], [], [(0, 1, 2), (1, 3, 2), (2, 3, 4), (3, 5, 4), (4, 5, 6), (5, 7, 6), (6, 7, 8), (7, 9, 8), (8, 9, 10), (9, 11, 10), (10, 11, 12), (11, 13, 12), (12, 13, 14), (13, 15, 14), (14, 15, 16), (15, 17, 16), (16, 17, 18), (17, 19, 18), (18, 19, 20), (19, 21, 20), (20, 21, 22), (23, 22, 21)])
me_id97.materials.append(mat_wheel)
me_id97.use_remesh_preserve_volume = False
me_id97.use_remesh_preserve_attributes = False
me_id97.use_mirror_vertex_groups = False
me_id97.update()
me_id91 = bpy.data.meshes.new('ID91')
me_id91.from_pydata([(-10.0, 32.1, 16.05), (-10.0, 31.55, 20.2), (-10.0, 31.55, 11.9), (-10.0, 29.95, 8.025), (-10.0, 29.95, 24.07), (-10.0, 27.4, 4.701), (-10.0, 27.4, 27.4), (-10.0, 26.48, 14.67), (-10.0, 25.82, 12.01), (-10.0, 24.49, 9.61), (-10.0, 24.07, 2.15), (-10.0, 22.59, 7.637), (-10.0, 20.24, 6.223), (-10.0, 20.2, 0.5469), (-10.0, 17.61, 5.465), (-10.0, 16.05, -4.152e-31), (-10.0, 14.87, 5.415), (-10.0, 12.21, 6.076), (-10.0, 11.9, 0.5469), (-10.0, 9.811, 7.403), (-10.0, 8.025, 2.15), (-10.0, 7.837, 9.306), (-10.0, 6.424, 11.65), (-10.0, 5.666, 14.29), (-10.0, 5.616, 17.03), (-10.0, 4.701, 4.701), (-10.0, 26.43, 17.41), (-10.0, 25.68, 20.04), (-10.0, 24.26, 22.39), (-10.0, 24.07, 29.95), (-10.0, 22.29, 24.29), (-10.0, 20.2, 31.55), (-10.0, 19.89, 25.62), (-10.0, 17.23, 26.28), (-10.0, 16.05, 32.1), (-10.0, 14.49, 26.23), (-10.0, 11.9, 31.55), (-10.0, 11.85, 25.47), (-10.0, 9.506, 24.06), (-10.0, 8.025, 29.95), (-10.0, 7.604, 22.09), (-10.0, 6.277, 19.69), (-10.0, 4.701, 27.4), (-10.0, 2.15, 8.025), (-10.0, 2.15, 24.07), (-10.0, 0.5469, 11.9), (-10.0, 0.5469, 20.2), (-10.0, 0.0, 16.05), (0.0, 27.4, 27.4), (-10.0, 27.4, 27.4), (0.0, 29.95, 24.07), (-10.0, 29.95, 24.07), (0.0, 31.55, 20.2), (-10.0, 31.55, 20.2), (0.0, 32.1, 16.05), (-10.0, 32.1, 16.05), (0.0, 31.55, 11.9), (-10.0, 31.55, 11.9), (0.0, 29.95, 8.025), (-10.0, 29.95, 8.025), (0.0, 27.4, 4.701), (-10.0, 27.4, 4.701), (7.105e-15, 24.07, 2.15), (-10.0, 24.07, 2.15), (7.105e-15, 20.2, 0.5469), (-10.0, 20.2, 0.5469), (7.105e-15, 16.05, 0.0), (-10.0, 16.05, -4.152e-31), (7.105e-15, 11.9, 0.5469), (-10.0, 11.9, 0.5469), (7.105e-15, 8.025, 2.15), (-10.0, 8.025, 2.15), (1.421e-14, 4.701, 4.701), (-10.0, 4.701, 4.701), (-10.0, 2.15, 8.025), (1.421e-14, 2.15, 8.025), (-10.0, 0.5469, 11.9), (1.421e-14, 0.5469, 11.9), (-10.0, 0.0, 16.05), (1.421e-14, 0.0, 16.05), (-10.0, 0.5469, 20.2), (1.421e-14, 0.5469, 20.2), (-10.0, 2.15, 24.07), (1.421e-14, 2.15, 24.07), (-10.0, 4.701, 27.4), (1.421e-14, 4.701, 27.4), (7.105e-15, 8.025, 29.95), (-10.0, 8.025, 29.95), (7.105e-15, 11.9, 31.55), (-10.0, 11.9, 31.55), (7.105e-15, 16.05, 32.1), (-10.0, 16.05, 32.1), (7.105e-15, 20.2, 31.55), (-10.0, 20.2, 31.55), (7.105e-15, 24.07, 29.95), (-10.0, 24.07, 29.95)], [], [(0, 1, 2), (2, 1, 3), (1, 4, 3), (3, 4, 5), (4, 6, 5), (6, 7, 5), (7, 8, 5), (8, 9, 5), (5, 9, 10), (9, 11, 10), (11, 12, 10), (10, 12, 13), (12, 14, 13), (13, 14, 15), (14, 16, 15), (16, 17, 15), (15, 17, 18), (17, 19, 18), (18, 19, 20), (19, 21, 20), (21, 22, 20), (22, 23, 20), (24, 25, 23), (20, 23, 25), (7, 6, 26), (26, 6, 27), (27, 6, 28), (6, 29, 28), (28, 29, 30), (29, 31, 30), (30, 31, 32), (32, 31, 33), (31, 34, 33), (33, 34, 35), (34, 36, 35), (35, 36, 37), (37, 36, 38), (36, 39, 38), (38, 39, 40), (40, 39, 41), (41, 39, 24), (39, 42, 24), (24, 42, 25), (25, 42, 43), (42, 44, 43), (43, 44, 45), (44, 46, 45), (47, 45, 46), (48, 49, 50), (51, 50, 49), (50, 51, 52), (53, 52, 51), (52, 53, 54), (55, 54, 53), (54, 55, 56), (57, 56, 55), (56, 57, 58), (59, 58, 57), (58, 59, 60), (61, 60, 59), (62, 60, 63), (61, 63, 60), (64, 62, 65), (63, 65, 62), (66, 64, 67), (65, 67, 64), (68, 66, 69), (67, 69, 66), (70, 68, 71), (69, 71, 68), (72, 70, 73), (71, 73, 70), (74, 75, 73), (72, 73, 75), (76, 77, 74), (75, 74, 77), (78, 79, 76), (77, 76, 79), (80, 81, 78), (79, 78, 81), (82, 83, 80), (81, 80, 83), (84, 85, 82), (83, 82, 85), (85, 84, 86), (87, 86, 84), (88, 86, 89), (87, 89, 86), (90, 88, 91), (89, 91, 88), (92, 90, 93), (91, 93, 90), (94, 92, 95), (93, 95, 92), (94, 95, 48), (49, 48, 95)])
me_id91.polygons.foreach_set('use_smooth', [0, 0, 0, 0, 0, 0, 0, 0, 0, 0, 0, 0, 0, 0, 0, 0, 0, 0, 0, 0, 0, 0, 0, 0, 0, 0, 0, 0, 0, 0, 0, 0, 0, 0, 0, 0, 0, 0, 0, 0, 0, 0, 0, 0, 0, 0, 0, 0, 1, 1, 1, 1, 1, 1, 1, 1, 1, 1, 1, 1, 1, 1, 1, 1, 1, 1, 1, 1, 1, 1, 1, 1, 1, 1, 1, 1, 1, 1, 1, 1, 1, 1, 1, 1, 1, 1, 1, 1, 1, 1, 1, 1, 1, 1, 1, 1])
me_id91.materials.append(mat_tire)
me_id91.use_remesh_preserve_volume = False
me_id91.use_remesh_preserve_attributes = False
me_id91.use_mirror_vertex_groups = False
me_id91.update()
me_id84 = bpy.data.meshes.new('ID84')
me_id84.from_pydata([(-10.0, 6.277, 19.69), (-10.0, 5.666, 14.29), (-10.0, 5.616, 17.03), (-10.0, 6.424, 11.65), (-10.0, 7.604, 22.09), (-10.0, 7.837, 9.306), (-10.0, 9.506, 24.06), (-10.0, 9.811, 7.403), (-10.0, 11.85, 25.47), (-10.0, 12.21, 6.076), (-10.0, 14.49, 26.23), (-10.0, 14.87, 5.415), (-10.0, 17.23, 26.28), (-10.0, 17.61, 5.465), (-10.0, 19.89, 25.62), (-10.0, 20.24, 6.223), (-10.0, 22.29, 24.29), (-10.0, 22.59, 7.637), (-10.0, 24.26, 22.39), (-10.0, 24.49, 9.61), (-10.0, 25.68, 20.04), (-10.0, 25.82, 12.01), (-10.0, 26.43, 17.41), (-10.0, 26.48, 14.67)], [], [(0, 1, 2), (1, 0, 3), (3, 0, 4), (3, 4, 5), (5, 4, 6), (5, 6, 7), (7, 6, 8), (7, 8, 9), (9, 8, 10), (9, 10, 11), (11, 10, 12), (11, 12, 13), (13, 12, 14), (13, 14, 15), (15, 14, 16), (15, 16, 17), (17, 16, 18), (17, 18, 19), (19, 18, 20), (19, 20, 21), (21, 20, 22), (21, 22, 23)])
me_id84.materials.append(mat_wheel)
me_id84.use_remesh_preserve_volume = False
me_id84.use_remesh_preserve_attributes = False
me_id84.use_mirror_vertex_groups = False
me_id84.update()
me_id78 = bpy.data.meshes.new('ID78')
me_id78.from_pydata([(-10.0, 0.5469, 20.2), (-10.0, 0.5469, 11.9), (-10.0, 0.0, 16.05), (-10.0, 2.15, 24.07), (-10.0, 2.15, 8.025), (-10.0, 4.701, 27.4), (-10.0, 4.701, 4.701), (-10.0, 5.616, 17.03), (-10.0, 8.025, 29.95), (-10.0, 6.277, 19.69), (-10.0, 7.604, 22.09), (-10.0, 9.506, 24.06), (-10.0, 11.9, 31.55), (-10.0, 11.85, 25.47), (-10.0, 14.49, 26.23), (-10.0, 16.05, 32.1), (-10.0, 17.23, 26.28), (-10.0, 20.2, 31.55), (-10.0, 19.89, 25.62), (-10.0, 22.29, 24.29), (-10.0, 24.07, 29.95), (-10.0, 24.26, 22.39), (-10.0, 27.4, 27.4), (-10.0, 25.68, 20.04), (-10.0, 26.43, 17.41), (-10.0, 26.48, 14.67), (-10.0, 5.666, 14.29), (-10.0, 8.025, 2.15), (-10.0, 6.424, 11.65), (-10.0, 7.837, 9.306), (-10.0, 9.811, 7.403), (-10.0, 11.9, 0.5469), (-10.0, 12.21, 6.076), (-10.0, 16.05, -4.152e-31), (-10.0, 14.87, 5.415), (-10.0, 17.61, 5.465), (-10.0, 20.2, 0.5469), (-10.0, 20.24, 6.223), (-10.0, 24.07, 2.15), (-10.0, 22.59, 7.637), (-10.0, 24.49, 9.61), (-10.0, 27.4, 4.701), (-10.0, 25.82, 12.01), (-10.0, 29.95, 24.07), (-10.0, 29.95, 8.025), (-10.0, 31.55, 20.2), (-10.0, 31.55, 11.9), (-10.0, 32.1, 16.05), (-10.0, 27.4, 27.4), (0.0, 29.95, 24.07), (-10.0, 29.95, 24.07), (0.0, 27.4, 27.4), (0.0, 31.55, 20.2), (-10.0, 31.55, 20.2), (0.0, 32.1, 16.05), (-10.0, 32.1, 16.05), (0.0, 31.55, 11.9), (-10.0, 31.55, 11.9), (0.0, 29.95, 8.025), (-10.0, 29.95, 8.025), (0.0, 27.4, 4.701), (-10.0, 27.4, 4.701), (-10.0, 24.07, 2.15), (7.105e-15, 24.07, 2.15), (-10.0, 20.2, 0.5469), (7.105e-15, 20.2, 0.5469), (-10.0, 16.05, -4.152e-31), (7.105e-15, 16.05, 0.0), (-10.0, 11.9, 0.5469), (7.105e-15, 11.9, 0.5469), (-10.0, 8.025, 2.15), (7.105e-15, 8.025, 2.15), (-10.0, 4.701, 4.701), (1.421e-14, 4.701, 4.701), (1.421e-14, 2.15, 8.025), (-10.0, 2.15, 8.025), (1.421e-14, 0.5469, 11.9), (-10.0, 0.5469, 11.9), (1.421e-14, 0.0, 16.05), (-10.0, 0.0, 16.05), (1.421e-14, 0.5469, 20.2), (-10.0, 0.5469, 20.2), (1.421e-14, 2.15, 24.07), (-10.0, 2.15, 24.07), (1.421e-14, 4.701, 27.4), (-10.0, 4.701, 27.4), (7.105e-15, 8.025, 29.95), (-10.0, 8.025, 29.95), (-10.0, 11.9, 31.55), (7.105e-15, 11.9, 31.55), (-10.0, 16.05, 32.1), (7.105e-15, 16.05, 32.1), (-10.0, 20.2, 31.55), (7.105e-15, 20.2, 31.55), (-10.0, 24.07, 29.95), (7.105e-15, 24.07, 29.95)], [], [(0, 1, 2), (1, 0, 3), (1, 3, 4), (4, 3, 5), (4, 5, 6), (6, 5, 7), (7, 5, 8), (7, 8, 9), (9, 8, 10), (10, 8, 11), (11, 8, 12), (11, 12, 13), (13, 12, 14), (14, 12, 15), (14, 15, 16), (16, 15, 17), (16, 17, 18), (18, 17, 19), (19, 17, 20), (19, 20, 21), (21, 20, 22), (21, 22, 23), (23, 22, 24), (24, 22, 25), (6, 26, 27), (26, 6, 7), (27, 26, 28), (27, 28, 29), (27, 29, 30), (27, 30, 31), (31, 30, 32), (31, 32, 33), (33, 32, 34), (33, 34, 35), (33, 35, 36), (36, 35, 37), (36, 37, 38), (38, 37, 39), (38, 39, 40), (38, 40, 41), (41, 40, 42), (41, 42, 25), (41, 25, 22), (41, 22, 43), (41, 43, 44), (44, 43, 45), (44, 45, 46), (46, 45, 47), (48, 49, 50), (49, 48, 51), (50, 52, 53), (52, 50, 49), (53, 54, 55), (54, 53, 52), (55, 56, 57), (56, 55, 54), (57, 58, 59), (58, 57, 56), (59, 60, 61), (60, 59, 58), (60, 62, 61), (62, 60, 63), (63, 64, 62), (64, 63, 65), (65, 66, 64), (66, 65, 67), (67, 68, 66), (68, 67, 69), (69, 70, 68), (70, 69, 71), (71, 72, 70), (72, 71, 73), (74, 72, 73), (72, 74, 75), (76, 75, 74), (75, 76, 77), (78, 77, 76), (77, 78, 79), (80, 79, 78), (79, 80, 81), (82, 81, 80), (81, 82, 83), (84, 83, 82), (83, 84, 85), (85, 86, 87), (86, 85, 84), (86, 88, 87), (88, 86, 89), (89, 90, 88), (90, 89, 91), (91, 92, 90), (92, 91, 93), (93, 94, 92), (94, 93, 95), (94, 51, 48), (51, 94, 95)])
me_id78.polygons.foreach_set('use_smooth', [0, 0, 0, 0, 0, 0, 0, 0, 0, 0, 0, 0, 0, 0, 0, 0, 0, 0, 0, 0, 0, 0, 0, 0, 0, 0, 0, 0, 0, 0, 0, 0, 0, 0, 0, 0, 0, 0, 0, 0, 0, 0, 0, 0, 0, 0, 0, 0, 1, 1, 1, 1, 1, 1, 1, 1, 1, 1, 1, 1, 1, 1, 1, 1, 1, 1, 1, 1, 1, 1, 1, 1, 1, 1, 1, 1, 1, 1, 1, 1, 1, 1, 1, 1, 1, 1, 1, 1, 1, 1, 1, 1, 1, 1, 1, 1])
me_id78.materials.append(mat_tire)
me_id78.use_remesh_preserve_volume = False
me_id78.use_remesh_preserve_attributes = False
me_id78.use_mirror_vertex_groups = False
me_id78.update()
me_id69 = bpy.data.meshes.new('ID69')
me_id69.from_pydata([(-10.0, 6.277, 19.69), (-10.0, 5.666, 14.29), (-10.0, 5.616, 17.03), (-10.0, 6.424, 11.65), (-10.0, 7.604, 22.09), (-10.0, 7.837, 9.306), (-10.0, 9.506, 24.06), (-10.0, 9.811, 7.403), (-10.0, 11.85, 25.47), (-10.0, 12.21, 6.076), (-10.0, 14.49, 26.23), (-10.0, 14.87, 5.415), (-10.0, 17.23, 26.28), (-10.0, 17.61, 5.465), (-10.0, 19.89, 25.62), (-10.0, 20.24, 6.223), (-10.0, 22.29, 24.29), (-10.0, 22.59, 7.637), (-10.0, 24.26, 22.39), (-10.0, 24.49, 9.61), (-10.0, 25.68, 20.04), (-10.0, 25.82, 12.01), (-10.0, 26.43, 17.41), (-10.0, 26.48, 14.67)], [], [(0, 1, 2), (1, 0, 3), (3, 0, 4), (3, 4, 5), (5, 4, 6), (5, 6, 7), (7, 6, 8), (7, 8, 9), (9, 8, 10), (9, 10, 11), (11, 10, 12), (11, 12, 13), (13, 12, 14), (13, 14, 15), (15, 14, 16), (15, 16, 17), (17, 16, 18), (17, 18, 19), (19, 18, 20), (19, 20, 21), (21, 20, 22), (21, 22, 23)])
me_id69.materials.append(mat_wheel)
me_id69.use_remesh_preserve_volume = False
me_id69.use_remesh_preserve_attributes = False
me_id69.use_mirror_vertex_groups = False
me_id69.update()
me_id61 = bpy.data.meshes.new('ID61')
me_id61.from_pydata([(-10.0, 0.5469, 20.2), (-10.0, 0.5469, 11.9), (-10.0, 0.0, 16.05), (-10.0, 2.15, 24.07), (-10.0, 2.15, 8.025), (-10.0, 4.701, 27.4), (-10.0, 4.701, 4.701), (-10.0, 5.616, 17.03), (-10.0, 8.025, 29.95), (-10.0, 6.277, 19.69), (-10.0, 7.604, 22.09), (-10.0, 9.506, 24.06), (-10.0, 11.9, 31.55), (-10.0, 11.85, 25.47), (-10.0, 14.49, 26.23), (-10.0, 16.05, 32.1), (-10.0, 17.23, 26.28), (-10.0, 20.2, 31.55), (-10.0, 19.89, 25.62), (-10.0, 22.29, 24.29), (-10.0, 24.07, 29.95), (-10.0, 24.26, 22.39), (-10.0, 27.4, 27.4), (-10.0, 25.68, 20.04), (-10.0, 26.43, 17.41), (-10.0, 26.48, 14.67), (-10.0, 5.666, 14.29), (-10.0, 8.025, 2.15), (-10.0, 6.424, 11.65), (-10.0, 7.837, 9.306), (-10.0, 9.811, 7.403), (-10.0, 11.9, 0.5469), (-10.0, 12.21, 6.076), (-10.0, 16.05, -4.152e-31), (-10.0, 14.87, 5.415), (-10.0, 17.61, 5.465), (-10.0, 20.2, 0.5469), (-10.0, 20.24, 6.223), (-10.0, 24.07, 2.15), (-10.0, 22.59, 7.637), (-10.0, 24.49, 9.61), (-10.0, 27.4, 4.701), (-10.0, 25.82, 12.01), (-10.0, 29.95, 24.07), (-10.0, 29.95, 8.025), (-10.0, 31.55, 20.2), (-10.0, 31.55, 11.9), (-10.0, 32.1, 16.05), (-10.0, 27.4, 27.4), (0.0, 29.95, 24.07), (-10.0, 29.95, 24.07), (0.0, 27.4, 27.4), (0.0, 31.55, 20.2), (-10.0, 31.55, 20.2), (0.0, 32.1, 16.05), (-10.0, 32.1, 16.05), (0.0, 31.55, 11.9), (-10.0, 31.55, 11.9), (0.0, 29.95, 8.025), (-10.0, 29.95, 8.025), (0.0, 27.4, 4.701), (-10.0, 27.4, 4.701), (-10.0, 24.07, 2.15), (7.105e-15, 24.07, 2.15), (-10.0, 20.2, 0.5469), (7.105e-15, 20.2, 0.5469), (-10.0, 16.05, -4.152e-31), (7.105e-15, 16.05, 0.0), (-10.0, 11.9, 0.5469), (7.105e-15, 11.9, 0.5469), (-10.0, 8.025, 2.15), (7.105e-15, 8.025, 2.15), (-10.0, 4.701, 4.701), (1.421e-14, 4.701, 4.701), (1.421e-14, 2.15, 8.025), (-10.0, 2.15, 8.025), (1.421e-14, 0.5469, 11.9), (-10.0, 0.5469, 11.9), (1.421e-14, 0.0, 16.05), (-10.0, 0.0, 16.05), (1.421e-14, 0.5469, 20.2), (-10.0, 0.5469, 20.2), (1.421e-14, 2.15, 24.07), (-10.0, 2.15, 24.07), (1.421e-14, 4.701, 27.4), (-10.0, 4.701, 27.4), (7.105e-15, 8.025, 29.95), (-10.0, 8.025, 29.95), (-10.0, 11.9, 31.55), (7.105e-15, 11.9, 31.55), (-10.0, 16.05, 32.1), (7.105e-15, 16.05, 32.1), (-10.0, 20.2, 31.55), (7.105e-15, 20.2, 31.55), (-10.0, 24.07, 29.95), (7.105e-15, 24.07, 29.95)], [], [(0, 1, 2), (1, 0, 3), (1, 3, 4), (4, 3, 5), (4, 5, 6), (6, 5, 7), (7, 5, 8), (7, 8, 9), (9, 8, 10), (10, 8, 11), (11, 8, 12), (11, 12, 13), (13, 12, 14), (14, 12, 15), (14, 15, 16), (16, 15, 17), (16, 17, 18), (18, 17, 19), (19, 17, 20), (19, 20, 21), (21, 20, 22), (21, 22, 23), (23, 22, 24), (24, 22, 25), (6, 26, 27), (26, 6, 7), (27, 26, 28), (27, 28, 29), (27, 29, 30), (27, 30, 31), (31, 30, 32), (31, 32, 33), (33, 32, 34), (33, 34, 35), (33, 35, 36), (36, 35, 37), (36, 37, 38), (38, 37, 39), (38, 39, 40), (38, 40, 41), (41, 40, 42), (41, 42, 25), (41, 25, 22), (41, 22, 43), (41, 43, 44), (44, 43, 45), (44, 45, 46), (46, 45, 47), (48, 49, 50), (49, 48, 51), (50, 52, 53), (52, 50, 49), (53, 54, 55), (54, 53, 52), (55, 56, 57), (56, 55, 54), (57, 58, 59), (58, 57, 56), (59, 60, 61), (60, 59, 58), (60, 62, 61), (62, 60, 63), (63, 64, 62), (64, 63, 65), (65, 66, 64), (66, 65, 67), (67, 68, 66), (68, 67, 69), (69, 70, 68), (70, 69, 71), (71, 72, 70), (72, 71, 73), (74, 72, 73), (72, 74, 75), (76, 75, 74), (75, 76, 77), (78, 77, 76), (77, 78, 79), (80, 79, 78), (79, 80, 81), (82, 81, 80), (81, 82, 83), (84, 83, 82), (83, 84, 85), (85, 86, 87), (86, 85, 84), (86, 88, 87), (88, 86, 89), (89, 90, 88), (90, 89, 91), (91, 92, 90), (92, 91, 93), (93, 94, 92), (94, 93, 95), (94, 51, 48), (51, 94, 95)])
me_id61.polygons.foreach_set('use_smooth', [0, 0, 0, 0, 0, 0, 0, 0, 0, 0, 0, 0, 0, 0, 0, 0, 0, 0, 0, 0, 0, 0, 0, 0, 0, 0, 0, 0, 0, 0, 0, 0, 0, 0, 0, 0, 0, 0, 0, 0, 0, 0, 0, 0, 0, 0, 0, 0, 1, 1, 1, 1, 1, 1, 1, 1, 1, 1, 1, 1, 1, 1, 1, 1, 1, 1, 1, 1, 1, 1, 1, 1, 1, 1, 1, 1, 1, 1, 1, 1, 1, 1, 1, 1, 1, 1, 1, 1, 1, 1, 1, 1, 1, 1, 1, 1])
me_id61.materials.append(mat_tire)
me_id61.use_remesh_preserve_volume = False
me_id61.use_remesh_preserve_attributes = False
me_id61.use_mirror_vertex_groups = False
me_id61.update()
me_id54 = bpy.data.meshes.new('ID54')
me_id54.from_pydata([(-1.421e-14, 10.75, 55.08), (-1.421e-14, 6.0, 44.33), (-1.421e-14, 6.0, 55.08), (-1.421e-14, 10.75, 44.33)], [], [(0, 1, 2), (1, 0, 3)])
me_id54.materials.append(mat_lightred)
me_id54.use_remesh_preserve_volume = False
me_id54.use_remesh_preserve_attributes = False
me_id54.use_mirror_vertex_groups = False
me_id54.update()
me_id46 = bpy.data.meshes.new('ID46')
me_id46.from_pydata([(0.0, 73.0, 55.08), (0.0, 68.25, 44.33), (0.0, 68.25, 55.08), (0.0, 73.0, 44.33)], [], [(0, 1, 2), (1, 0, 3)])
me_id46.materials.append(mat_lightred)
me_id46.use_remesh_preserve_volume = False
me_id46.use_remesh_preserve_attributes = False
me_id46.use_mirror_vertex_groups = False
me_id46.update()
me_id40 = bpy.data.meshes.new('ID40')
me_id40.from_pydata([(232.0, 59.12, 41.94), (232.0, 59.39, 44.48), (232.0, 59.09, 43.23), (232.0, 59.49, 40.7), (232.0, 60.01, 45.61), (232.0, 60.16, 39.6), (232.0, 60.9, 46.55), (232.0, 61.09, 38.72), (232.0, 62.0, 47.22), (232.0, 62.23, 38.1), (232.0, 63.23, 47.58), (232.0, 63.48, 37.8), (232.0, 64.52, 47.62), (232.0, 64.77, 37.83), (232.0, 65.77, 47.31), (232.0, 66.0, 38.19), (232.0, 66.91, 46.7), (232.0, 67.1, 38.87), (232.0, 67.84, 45.81), (232.0, 67.99, 39.8), (232.0, 68.51, 44.71), (232.0, 68.61, 40.93), (232.0, 68.88, 43.47), (232.0, 68.91, 42.18)], [], [(0, 1, 2), (1, 0, 3), (1, 3, 4), (4, 3, 5), (4, 5, 6), (6, 5, 7), (6, 7, 8), (8, 7, 9), (8, 9, 10), (10, 9, 11), (10, 11, 12), (12, 11, 13), (12, 13, 14), (14, 13, 15), (14, 15, 16), (16, 15, 17), (16, 17, 18), (18, 17, 19), (18, 19, 20), (20, 19, 21), (20, 21, 22), (22, 21, 23)])
me_id40.materials.append(mat_hmg)
me_id40.use_remesh_preserve_volume = False
me_id40.use_remesh_preserve_attributes = False
me_id40.use_mirror_vertex_groups = False
me_id40.update()
me_id32 = bpy.data.meshes.new('ID32')
me_id32.from_pydata([(232.0, 10.12, 41.94), (232.0, 10.39, 44.48), (232.0, 10.09, 43.23), (232.0, 10.49, 40.7), (232.0, 11.01, 45.61), (232.0, 11.16, 39.6), (232.0, 11.9, 46.55), (232.0, 12.09, 38.72), (232.0, 13.0, 47.22), (232.0, 13.23, 38.1), (232.0, 14.23, 47.58), (232.0, 14.48, 37.8), (232.0, 15.52, 47.62), (232.0, 15.77, 37.83), (232.0, 16.77, 47.31), (232.0, 17.0, 38.19), (232.0, 17.91, 46.7), (232.0, 18.1, 38.87), (232.0, 18.84, 45.81), (232.0, 18.99, 39.8), (232.0, 19.51, 44.71), (232.0, 19.61, 40.93), (232.0, 19.88, 43.47), (232.0, 19.91, 42.18)], [], [(0, 1, 2), (1, 0, 3), (1, 3, 4), (4, 3, 5), (4, 5, 6), (6, 5, 7), (6, 7, 8), (8, 7, 9), (8, 9, 10), (10, 9, 11), (10, 11, 12), (12, 11, 13), (12, 13, 14), (14, 13, 15), (14, 15, 16), (16, 15, 17), (16, 17, 18), (18, 17, 19), (18, 19, 20), (20, 19, 21), (20, 21, 22), (22, 21, 23)])
me_id32.materials.append(mat_hmg)
me_id32.use_remesh_preserve_volume = False
me_id32.use_remesh_preserve_attributes = False
me_id32.use_mirror_vertex_groups = False
me_id32.update()
me_id26 = bpy.data.meshes.new('ID26')
me_id26.from_pydata([(105.7, 0.0, 75.0), (100.8, 79.0, 58.12), (100.8, -9.237e-14, 58.12), (105.7, 79.0, 75.0)], [], [(0, 1, 2), (1, 0, 3)])
me_id26.materials.append(mat_hmg)
me_id26.use_remesh_preserve_volume = False
me_id26.use_remesh_preserve_attributes = False
me_id26.use_mirror_vertex_groups = False
me_id26.update()
me_id20 = bpy.data.meshes.new('ID20')
me_id20.from_pydata([(96.83, 75.0, 58.12), (96.83, 4.0, 31.99), (96.83, 4.0, 58.12), (96.83, 75.0, 31.99), (96.83, 75.0, 58.12), (4.0, 75.0, 31.99), (96.83, 75.0, 31.99), (4.0, 75.0, 58.12), (96.83, 4.0, 31.99), (4.0, 75.0, 31.99), (4.0, 4.0, 31.99), (96.83, 75.0, 31.99), (4.0, 4.0, 58.12), (96.83, 4.0, 31.99), (4.0, 4.0, 31.99), (96.83, 4.0, 58.12), (4.0, 75.0, 31.99), (4.0, 4.0, 58.12), (4.0, 4.0, 31.99), (4.0, 75.0, 58.12)], [], [(0, 1, 2), (1, 0, 3), (4, 5, 6), (5, 4, 7), (8, 9, 10), (9, 8, 11), (12, 13, 14), (13, 12, 15), (16, 17, 18), (17, 16, 19)])
me_id20.materials.append(mat_sable)
me_id20.use_remesh_preserve_volume = False
me_id20.use_remesh_preserve_attributes = False
me_id20.use_mirror_vertex_groups = False
me_id20.update()
me_id12 = bpy.data.meshes.new('ID12')
me_id12.from_pydata([(232.0, 0.0, 50.52), (178.6, 79.0, 56.41), (178.6, 0.0, 56.41), (232.0, 79.0, 50.52), (0.0, 79.0, 58.12), (33.11, 79.0, 16.05), (0.0, 79.0, 16.05), (33.66, 79.0, 20.2), (35.26, 79.0, 24.07), (37.81, 79.0, 27.4), (41.14, 79.0, 29.95), (45.01, 79.0, 31.55), (49.16, 79.0, 32.1), (186.4, 79.0, 32.1), (232.0, 79.0, 50.52), (178.6, 79.0, 56.41), (137.3, 79.0, 57.32), (100.8, 79.0, 58.12), (137.3, 79.0, 75.0), (105.7, 79.0, 75.0), (105.7, 79.0, 77.25), (164.3, 79.0, 75.0), (164.3, 79.0, 77.25), (201.9, 79.0, 20.2), (232.0, 79.0, 16.05), (202.4, 79.0, 16.05), (200.3, 79.0, 24.07), (197.7, 79.0, 27.4), (194.4, 79.0, 29.95), (190.5, 79.0, 31.55), (64.66, 79.0, 20.2), (170.3, 79.0, 16.05), (65.21, 79.0, 16.05), (170.9, 79.0, 20.2), (63.06, 79.0, 24.07), (172.5, 79.0, 24.07), (60.51, 79.0, 27.4), (175.0, 79.0, 27.4), (57.19, 79.0, 29.95), (178.4, 79.0, 29.95), (53.31, 79.0, 31.55), (182.2, 79.0, 31.55), (232.0, 0.0, 50.52), (202.4, 0.0, 16.05), (232.0, 0.0, 16.05), (201.9, 0.0, 20.2), (200.3, 0.0, 24.07), (197.7, 0.0, 27.4), (194.4, -9.237e-14, 29.95), (190.5, -9.237e-14, 31.55), (186.4, 0.0, 32.1), (49.16, 0.0, 32.1), (164.3, 0.0, 77.25), (137.3, -2.842e-14, 75.0), (164.3, 0.0, 75.0), (105.7, 0.0, 75.0), (105.7, 0.0, 77.25), (100.8, -9.237e-14, 58.12), (137.3, -4.974e-14, 57.32), (33.66, 0.0, 20.2), (0.0, 0.0, 16.05), (33.11, 0.0, 16.05), (0.0, 0.0, 58.12), (35.26, 0.0, 24.07), (37.81, 0.0, 27.4), (41.14, -9.237e-14, 29.95), (45.01, -9.237e-14, 31.55), (178.6, 0.0, 56.41), (170.9, -9.237e-14, 20.2), (65.21, 0.0, 16.05), (170.3, -9.237e-14, 16.05), (64.66, -9.237e-14, 20.2), (172.5, -9.237e-14, 24.07), (63.06, -9.237e-14, 24.07), (175.0, -9.237e-14, 27.4), (60.51, -9.237e-14, 27.4), (178.4, 0.0, 29.95), (57.19, 0.0, 29.95), (182.2, 0.0, 31.55), (53.31, 0.0, 31.55), (232.0, 0.0, 16.05), (232.0, 11.16, 39.6), (232.0, 0.0, 50.52), (232.0, 12.09, 38.72), (232.0, 13.23, 38.1), (232.0, 79.0, 16.05), (232.0, 10.49, 40.7), (232.0, 10.12, 41.94), (232.0, 10.09, 43.23), (232.0, 14.48, 37.8), (232.0, 15.77, 37.83), (232.0, 17.0, 38.19), (232.0, 18.1, 38.87), (232.0, 18.99, 39.8), (232.0, 19.61, 40.93), (232.0, 19.91, 42.18), (232.0, 60.16, 39.6), (232.0, 59.49, 40.7), (232.0, 59.12, 41.94), (232.0, 59.09, 43.23), (232.0, 61.09, 38.72), (232.0, 62.23, 38.1), (232.0, 63.48, 37.8), (232.0, 64.77, 37.83), (232.0, 66.0, 38.19), (232.0, 67.1, 38.87), (232.0, 67.99, 39.8), (232.0, 68.61, 40.93), (232.0, 68.91, 42.18), (232.0, 14.23, 47.58), (232.0, 79.0, 50.52), (232.0, 13.0, 47.22), (232.0, 11.9, 46.55), (232.0, 11.01, 45.61), (232.0, 10.39, 44.48), (232.0, 15.52, 47.62), (232.0, 16.77, 47.31), (232.0, 17.91, 46.7), (232.0, 18.84, 45.81), (232.0, 19.51, 44.71), (232.0, 19.88, 43.47), (232.0, 63.23, 47.58), (232.0, 62.0, 47.22), (232.0, 60.9, 46.55), (232.0, 60.01, 45.61), (232.0, 59.39, 44.48), (232.0, 64.52, 47.62), (232.0, 65.77, 47.31), (232.0, 66.91, 46.7), (232.0, 67.84, 45.81), (232.0, 68.51, 44.71), (232.0, 68.88, 43.47), (0.0, 0.0, 58.12), (-1.421e-14, 6.0, 55.08), (0.0, 0.0, 16.05), (0.0, 79.0, 58.12), (-1.421e-14, 10.75, 55.08), (-1.421e-14, 10.75, 44.33), (0.0, 68.25, 55.08), (0.0, 73.0, 55.08), (0.0, 73.0, 44.33), (-1.421e-14, 6.0, 44.33), (0.0, 79.0, 16.05), (0.0, 68.25, 44.33), (0.0, 0.0, 58.12), (4.0, 4.0, 58.12), (0.0, 79.0, 58.12), (100.8, -9.237e-14, 58.12), (96.83, 4.0, 58.12), (96.83, 75.0, 58.12), (4.0, 75.0, 58.12), (100.8, 79.0, 58.12), (105.7, 79.0, 77.25), (105.7, 0.0, 75.0), (105.7, 0.0, 77.25), (105.7, 79.0, 75.0), (164.3, 0.0, 77.25), (105.7, 79.0, 77.25), (105.7, 0.0, 77.25), (164.3, 79.0, 77.25), (164.3, 79.0, 75.0), (164.3, 0.0, 77.25), (164.3, 0.0, 75.0), (164.3, 79.0, 77.25)], [], [(0, 1, 2), (1, 0, 3), (4, 5, 6), (5, 4, 7), (7, 4, 8), (8, 4, 9), (9, 4, 10), (10, 4, 11), (11, 4, 12), (12, 4, 13), (13, 4, 14), (14, 4, 15), (15, 4, 16), (16, 4, 17), (16, 17, 18), (18, 17, 19), (18, 19, 20), (18, 20, 21), (21, 20, 22), (23, 24, 25), (24, 23, 14), (14, 23, 26), (14, 26, 27), (14, 27, 28), (14, 28, 29), (14, 29, 13), (30, 31, 32), (31, 30, 33), (33, 30, 34), (33, 34, 35), (35, 34, 36), (35, 36, 37), (37, 36, 38), (37, 38, 39), (39, 38, 40), (39, 40, 41), (41, 40, 12), (41, 12, 13), (42, 43, 44), (43, 42, 45), (45, 42, 46), (46, 42, 47), (47, 42, 48), (48, 42, 49), (49, 42, 50), (50, 42, 51), (52, 53, 54), (53, 52, 55), (55, 52, 56), (53, 57, 58), (57, 53, 55), (59, 60, 61), (60, 59, 62), (62, 59, 63), (62, 63, 64), (62, 64, 65), (62, 65, 66), (62, 66, 51), (62, 51, 42), (62, 42, 67), (62, 67, 58), (62, 58, 57), (68, 69, 70), (69, 68, 71), (71, 68, 72), (71, 72, 73), (73, 72, 74), (73, 74, 75), (75, 74, 76), (75, 76, 77), (77, 76, 78), (77, 78, 79), (79, 78, 50), (79, 50, 51), (80, 81, 82), (81, 80, 83), (83, 80, 84), (84, 80, 85), (82, 81, 86), (82, 86, 87), (82, 87, 88), (84, 85, 89), (89, 85, 90), (90, 85, 91), (91, 85, 92), (92, 85, 93), (93, 85, 94), (94, 85, 95), (95, 85, 96), (95, 96, 97), (95, 97, 98), (95, 98, 99), (96, 85, 100), (100, 85, 101), (101, 85, 102), (102, 85, 103), (103, 85, 104), (104, 85, 105), (105, 85, 106), (106, 85, 107), (107, 85, 108), (82, 109, 110), (109, 82, 111), (111, 82, 112), (112, 82, 113), (113, 82, 114), (114, 82, 88), (110, 109, 115), (110, 115, 116), (110, 116, 117), (110, 117, 118), (110, 118, 119), (110, 119, 120), (110, 120, 95), (110, 95, 121), (121, 95, 122), (122, 95, 123), (123, 95, 124), (124, 95, 125), (125, 95, 99), (110, 121, 126), (110, 126, 127), (110, 127, 128), (110, 128, 129), (110, 129, 130), (110, 130, 131), (110, 131, 108), (110, 108, 85), (132, 133, 134), (133, 132, 135), (133, 135, 136), (136, 135, 137), (137, 135, 138), (138, 135, 139), (139, 135, 140), (134, 141, 142), (141, 134, 133), (142, 141, 137), (142, 137, 143), (143, 137, 138), (142, 143, 140), (142, 140, 135), (144, 145, 146), (145, 144, 147), (145, 147, 148), (148, 147, 149), (146, 150, 151), (150, 146, 145), (151, 150, 149), (151, 149, 147), (152, 153, 154), (153, 152, 155), (156, 157, 158), (157, 156, 159), (160, 161, 162), (161, 160, 163)])
me_id12.materials.append(mat_sable)
me_id12.use_remesh_preserve_volume = False
me_id12.use_remesh_preserve_attributes = False
me_id12.use_mirror_vertex_groups = False
me_id12.update()
me_id4 = bpy.data.meshes.new('ID4')
me_id4.from_pydata([(178.6, 79.0, 56.41), (164.3, 0.0, 75.0), (178.6, 0.0, 56.41), (164.3, 79.0, 75.0), (137.3, 79.0, 57.32), (164.3, 79.0, 75.0), (178.6, 79.0, 56.41), (137.3, 79.0, 75.0), (164.3, 0.0, 75.0), (137.3, -4.974e-14, 57.32), (178.6, 0.0, 56.41), (137.3, -2.842e-14, 75.0)], [], [(0, 1, 2), (1, 0, 3), (4, 5, 6), (5, 4, 7), (8, 9, 10), (9, 8, 11)])
me_id4.materials.append(mat_hmg)
me_id4.use_remesh_preserve_volume = False
me_id4.use_remesh_preserve_attributes = False
me_id4.use_mirror_vertex_groups = False
me_id4.update()

# ---- objects
ob_sketchup = bpy.data.objects.new('SketchUp', None)
ob_instance_5 = bpy.data.objects.new('instance_5', None)
ob_instance_12 = bpy.data.objects.new('instance_12', me_id176)
ob_instance_11 = bpy.data.objects.new('instance_11', me_id169)
ob_instance_10 = bpy.data.objects.new('instance_10', me_id160)
ob_instance_9 = bpy.data.objects.new('instance_9', me_id153)
ob_instance_8 = bpy.data.objects.new('instance_8', me_id144)
ob_instance_7 = bpy.data.objects.new('instance_7', me_id137)
ob_instance_6_002 = bpy.data.objects.new('instance_6.002', me_id130)
ob_instance_6_001 = bpy.data.objects.new('instance_6.001', me_id124)
ob_instance_6 = bpy.data.objects.new('instance_6', me_id118)
ob_instance_4_001 = bpy.data.objects.new('instance_4.001', me_id110)
ob_instance_4 = bpy.data.objects.new('instance_4', me_id104)
ob_instance_3_001 = bpy.data.objects.new('instance_3.001', me_id97)
ob_instance_3 = bpy.data.objects.new('instance_3', me_id91)
ob_instance_2_001 = bpy.data.objects.new('instance_2.001', me_id84)
ob_instance_2 = bpy.data.objects.new('instance_2', me_id78)
ob_instance_1_001 = bpy.data.objects.new('instance_1.001', me_id69)
ob_instance_1 = bpy.data.objects.new('instance_1', me_id61)
ob_instance_0_007 = bpy.data.objects.new('instance_0.007', me_id54)
ob_instance_0_006 = bpy.data.objects.new('instance_0.006', me_id46)
ob_instance_0_005 = bpy.data.objects.new('instance_0.005', me_id40)
ob_instance_0_004 = bpy.data.objects.new('instance_0.004', me_id32)
ob_instance_0_003 = bpy.data.objects.new('instance_0.003', me_id26)
ob_instance_0_002 = bpy.data.objects.new('instance_0.002', me_id20)
ob_instance_0_001 = bpy.data.objects.new('instance_0.001', me_id12)
ob_instance_0 = bpy.data.objects.new('instance_0', me_id4)
ob_skp_camera_last_saved_sketchup_view = bpy.data.objects.new('skp_camera_Last_Saved_SketchUp_View', cam_skp_camera_last_saved_sketchup_view)

# ---- transforms, parenting, visibility, modifiers, constraints
ob_sketchup.location = (0.0, 0.0, 0.0)
ob_sketchup.scale = (0.0254, 0.0254, 0.0254)
ob_sketchup.empty_image_offset = (0.0, 0.0)
ob_sketchup.lineart.crease_threshold = 0.0
ob_instance_5.parent = ob_sketchup
ob_instance_5.location = (1.119, -64.18, 77.25)
ob_instance_5.rotation_euler = (0.0, -0.0, 1.571)
ob_instance_5.empty_image_offset = (0.0, 0.0)
ob_instance_5.lineart.crease_threshold = 0.0
ob_instance_12.parent = ob_instance_5
ob_instance_12.location = (0.0, 0.0, 11.05)
ob_instance_12.lineart.crease_threshold = 0.0
ob_instance_11.parent = ob_instance_5
ob_instance_11.location = (0.8787, 0.06982, 10.41)
ob_instance_11.lineart.crease_threshold = 0.0
ob_instance_10.parent = ob_instance_5
ob_instance_10.location = (20.01, 4.472, 3.222)
ob_instance_10.rotation_euler = (0.08727, 4.683e-08, -9.406e-08)
ob_instance_10.lineart.crease_threshold = 0.0
ob_instance_9.parent = ob_instance_5
ob_instance_9.location = (21.45, 1.465, 6.693)
ob_instance_9.lineart.crease_threshold = 0.0
ob_instance_8.parent = ob_instance_5
ob_instance_8.location = (0.0, 4.022, 11.05)
ob_instance_8.lineart.crease_threshold = 0.0
ob_instance_7.parent = ob_instance_5
ob_instance_7.location = (2.864, 1.084, 5.876)
ob_instance_7.lineart.crease_threshold = 0.0
ob_instance_6_002.parent = ob_instance_5
ob_instance_6_002.location = (26.22, 1.071, 6.841)
ob_instance_6_002.lineart.crease_threshold = 0.0
ob_instance_6_001.parent = ob_instance_5
ob_instance_6_001.location = (26.22, 1.071, 6.841)
ob_instance_6_001.lineart.crease_threshold = 0.0
ob_instance_6.parent = ob_instance_5
ob_instance_6.location = (26.22, 1.071, 6.841)
ob_instance_6.lineart.crease_threshold = 0.0
ob_instance_4_001.parent = ob_sketchup
ob_instance_4_001.location = (29.04, 48.02, 4.152e-31)
ob_instance_4_001.rotation_euler = (3.142, -0.0, 0.0)
ob_instance_4_001.scale = (-1.0, -1.0, -1.0)
ob_instance_4_001.lineart.crease_threshold = 0.0
ob_instance_4.parent = ob_sketchup
ob_instance_4.location = (29.04, 48.02, 4.152e-31)
ob_instance_4.rotation_euler = (3.142, -0.0, 0.0)
ob_instance_4.scale = (-1.0, -1.0, -1.0)
ob_instance_4.lineart.crease_threshold = 0.0
ob_instance_3_001.parent = ob_sketchup
ob_instance_3_001.location = (29.04, -89.2, 0.0)
ob_instance_3_001.rotation_euler = (3.142, -0.0, 0.0)
ob_instance_3_001.scale = (-1.0, -1.0, -1.0)
ob_instance_3_001.lineart.crease_threshold = 0.0
ob_instance_3.parent = ob_sketchup
ob_instance_3.location = (29.04, -89.2, 0.0)
ob_instance_3.rotation_euler = (3.142, -0.0, 0.0)
ob_instance_3.scale = (-1.0, -1.0, -1.0)
ob_instance_3.lineart.crease_threshold = 0.0
ob_instance_2_001.parent = ob_sketchup
ob_instance_2_001.location = (-29.96, -89.2, 4.152e-31)
ob_instance_2_001.lineart.crease_threshold = 0.0
ob_instance_2.parent = ob_sketchup
ob_instance_2.location = (-29.96, -89.2, 4.152e-31)
ob_instance_2.lineart.crease_threshold = 0.0
ob_instance_1_001.parent = ob_sketchup
ob_instance_1_001.location = (-29.96, 48.02, 2.076e-31)
ob_instance_1_001.lineart.crease_threshold = 0.0
ob_instance_1.parent = ob_sketchup
ob_instance_1.location = (-29.96, 48.02, 2.076e-31)
ob_instance_1.lineart.crease_threshold = 0.0
ob_instance_0_007.parent = ob_sketchup
ob_instance_0_007.location = (39.04, -122.3, 0.0)
ob_instance_0_007.rotation_euler = (0.0, -0.0, 1.571)
ob_instance_0_007.lineart.crease_threshold = 0.0
ob_instance_0_006.parent = ob_sketchup
ob_instance_0_006.location = (39.04, -122.3, 0.0)
ob_instance_0_006.rotation_euler = (0.0, -0.0, 1.571)
ob_instance_0_006.lineart.crease_threshold = 0.0
ob_instance_0_005.parent = ob_sketchup
ob_instance_0_005.location = (39.04, -122.3, 0.0)
ob_instance_0_005.rotation_euler = (0.0, -0.0, 1.571)
ob_instance_0_005.lineart.crease_threshold = 0.0
ob_instance_0_004.parent = ob_sketchup
ob_instance_0_004.location = (39.04, -122.3, 0.0)
ob_instance_0_004.rotation_euler = (0.0, -0.0, 1.571)
ob_instance_0_004.lineart.crease_threshold = 0.0
ob_instance_0_003.parent = ob_sketchup
ob_instance_0_003.location = (39.04, -122.3, 0.0)
ob_instance_0_003.rotation_euler = (0.0, -0.0, 1.571)
ob_instance_0_003.lineart.crease_threshold = 0.0
ob_instance_0_002.parent = ob_sketchup
ob_instance_0_002.location = (39.04, -122.3, 0.0)
ob_instance_0_002.rotation_euler = (0.0, -0.0, 1.571)
ob_instance_0_002.lineart.crease_threshold = 0.0
ob_instance_0_001.parent = ob_sketchup
ob_instance_0_001.location = (39.04, -122.3, 0.0)
ob_instance_0_001.rotation_euler = (0.0, -0.0, 1.571)
ob_instance_0_001.lineart.crease_threshold = 0.0
ob_instance_0.parent = ob_sketchup
ob_instance_0.location = (39.04, -122.3, 0.0)
ob_instance_0.rotation_euler = (0.0, -0.0, 1.571)
ob_instance_0.lineart.crease_threshold = 0.0
ob_skp_camera_last_saved_sketchup_view.parent = ob_sketchup
ob_skp_camera_last_saved_sketchup_view.location = (-394.9, -75.75, 221.1)
ob_skp_camera_last_saved_sketchup_view.rotation_euler = (1.17, 3.146e-08, -1.525)
ob_skp_camera_last_saved_sketchup_view.lineart.crease_threshold = 0.0

# ---- collection membership
col_collection_1.objects.link(ob_sketchup)
col_collection_1.objects.link(ob_instance_5)
col_collection_1.objects.link(ob_instance_12)
col_collection_1.objects.link(ob_instance_11)
col_collection_1.objects.link(ob_instance_10)
col_collection_1.objects.link(ob_instance_9)
col_collection_1.objects.link(ob_instance_8)
col_collection_1.objects.link(ob_instance_7)
col_collection_1.objects.link(ob_instance_6_002)
col_collection_1.objects.link(ob_instance_6_001)
col_collection_1.objects.link(ob_instance_6)
col_collection_1.objects.link(ob_instance_4_001)
col_collection_1.objects.link(ob_instance_4)
col_collection_1.objects.link(ob_instance_3_001)
col_collection_1.objects.link(ob_instance_3)
col_collection_1.objects.link(ob_instance_2_001)
col_collection_1.objects.link(ob_instance_2)
col_collection_1.objects.link(ob_instance_1_001)
col_collection_1.objects.link(ob_instance_1)
col_collection_1.objects.link(ob_instance_0_007)
col_collection_1.objects.link(ob_instance_0_006)
col_collection_1.objects.link(ob_instance_0_005)
col_collection_1.objects.link(ob_instance_0_004)
col_collection_1.objects.link(ob_instance_0_003)
col_collection_1.objects.link(ob_instance_0_002)
col_collection_1.objects.link(ob_instance_0_001)
col_collection_1.objects.link(ob_instance_0)
col_collection_1.objects.link(ob_skp_camera_last_saved_sketchup_view)

# ---- scene / render settings (as saved in the file)
scene.frame_start = 1; scene.frame_end = 250; scene.frame_set(1)
scene.render.engine = 'BLENDER_EEVEE_NEXT'
scene.render.resolution_percentage = 50
scene.render.dither_intensity = 0.0
scene.cycles.use_denoising = False
scene.cycles.samples = 128
scene.cycles.sampling_pattern = 'TABULATED_SOBOL'
scene.cycles.light_sampling_threshold = 0.0
scene.cycles.use_adaptive_sampling = False
scene.cycles.use_light_tree = False
scene.cycles.blur_glossy = 0.0
scene.cycles.sample_clamp_indirect = 0.0
scene.view_settings.view_transform = 'Standard'
bpy.context.view_layer.update()

# ---- added for rendering (the .blend has no active camera and no usable light): camera, sun
cam_auto = bpy.data.cameras.new('AutoCamera')
cam_auto.lens = 50.0
cam_auto.sensor_width = 36.0
cam_auto.clip_end = 1000.0
ob_auto_camera = bpy.data.objects.new('AutoCamera', cam_auto)
scene.collection.objects.link(ob_auto_camera)
ob_auto_camera.location = (6.11265, -7.50955, 6.02457)
ob_auto_camera.rotation_euler = (1.09748, -7.21219e-08, 0.694738)
scene.camera = ob_auto_camera
light_auto_sun = bpy.data.lights.new('AutoSun', 'SUN')
light_auto_sun.energy = 3.0
light_auto_sun.angle = 0.0523599
ob_auto_sun = bpy.data.objects.new('AutoSun', light_auto_sun)
scene.collection.objects.link(ob_auto_sun)
ob_auto_sun.rotation_euler = (0.872665, 0.174533, 0.523599)
bpy.context.view_layer.update()
